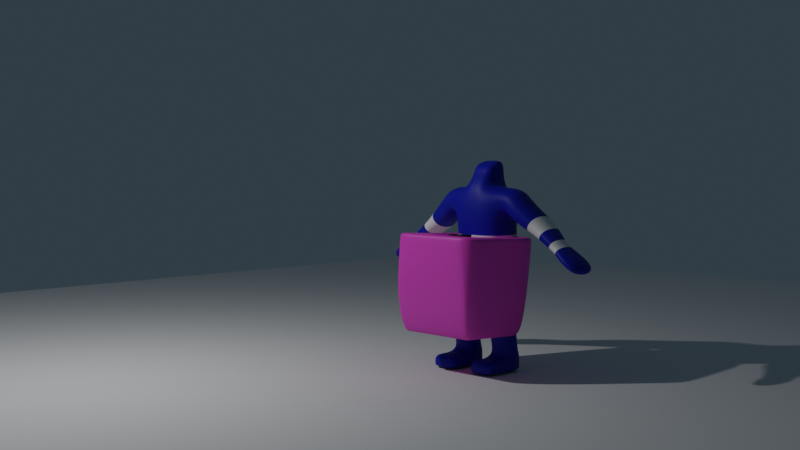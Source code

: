 # Source: 5._tv.blend  (saved by Blender 3.3.6; exported with 4.5.12 LTS)
import bpy
from mathutils import Matrix  # noqa: F401  (used for matrix-valued properties, if any)

bpy.ops.wm.read_factory_settings(use_empty=True)
scene = bpy.context.scene
scene.name = 'Scene'

# ---- collections
col_collection = bpy.data.collections.new('Collection'); scene.collection.children.link(col_collection)
col_tv = bpy.data.collections.new('TV'); scene.collection.children.link(col_tv)

# ---- images (referenced by path relative to the original .blend; pixels are not part of the script)
import os
ASSET_DIR = os.environ.get("B2B_ASSET_DIR", "")  # directory of the original .blend (textures are referenced by path, not embedded)
HERE = os.path.dirname(os.path.abspath(__file__))  # packed textures are extracted next to this script under _unpacked/

def load_image(name, relpath, width, height, colorspace="sRGB"):
    """Load a texture the original file referenced (path relative to the .blend, or extracted next to this script)."""
    p = next((c for c in (os.path.join(HERE, relpath), os.path.join(ASSET_DIR, relpath)) if relpath and os.path.exists(c)), "")
    if p:
        img = bpy.data.images.load(p, check_existing=True)
        img.name = name
    else:  # same state as the original file: an image datablock whose file is absent (Cycles renders it pink)
        img = bpy.data.images.new(name, width, height)
        img.source = "FILE"
        img.filepath = "//" + (relpath or name)
    img.colorspace_settings.name = colorspace
    return img
img_production_id_4990242_mp4 = load_image('production ID_4990242.mp4', '', 1024, 1024, 'sRGB')

# ---- materials (node trees are filled in below, after node groups)
mat_body = bpy.data.materials.new('body')
mat_material = bpy.data.materials.new('Material')
mat_tv = bpy.data.materials.new('tv')
mat_tv.alpha_threshold = 0.0
mat_tv.roughness = 0.5
mat_tv.line_color = (0.0, 0.0, 0.0, 1.0)
mat_screen = bpy.data.materials.new('screen')
mat_dial = bpy.data.materials.new('dial')

# ---- material node trees
mat_body.use_nodes = True; mat_body.node_tree.nodes.clear()
_N = mat_body.node_tree.nodes; _L = mat_body.node_tree.links
n0 = _N.new('ShaderNodeBsdfPrincipled'); n0.name = 'Principled BSDF'; n0.location = (10, 300)
n0.distribution = 'GGX'
n0.subsurface_method = 'RANDOM_WALK_SKIN'
n0.inputs[0].default_value = (0.002415, 0.01006, 0.3296, 1.0)
n0.inputs[3].default_value = 1.45
n0.inputs[13].default_value = 0.2082
n0.inputs[27].default_value = (0.0, 0.0, 0.0, 1.0)
n0.inputs[28].default_value = 1.0
n1 = _N.new('ShaderNodeOutputMaterial'); n1.name = 'Material Output'; n1.location = (300, 300)
_L.new(n0.outputs[0], n1.inputs[0])
n1.is_active_output = True
mat_material.use_nodes = True; mat_material.node_tree.nodes.clear()
_N = mat_material.node_tree.nodes; _L = mat_material.node_tree.links
n0 = _N.new('ShaderNodeBsdfPrincipled'); n0.name = 'Principled BSDF'; n0.location = (10, 300)
n0.distribution = 'GGX'
n0.subsurface_method = 'RANDOM_WALK_SKIN'
n0.inputs[3].default_value = 1.45
n0.inputs[27].default_value = (0.0, 0.0, 0.0, 1.0)
n0.inputs[28].default_value = 1.0
n1 = _N.new('ShaderNodeOutputMaterial'); n1.name = 'Material Output'; n1.location = (300, 300)
_L.new(n0.outputs[0], n1.inputs[0])
n1.is_active_output = True
mat_tv.use_nodes = True; mat_tv.node_tree.nodes.clear()
_N = mat_tv.node_tree.nodes; _L = mat_tv.node_tree.links
n0 = _N.new('ShaderNodeOutputMaterial'); n0.name = 'Material Output'; n0.location = (300, 300)
n1 = _N.new('ShaderNodeBsdfPrincipled'); n1.name = 'Principled BSDF'; n1.location = (10, 300)
n1.distribution = 'GGX'
n1.subsurface_method = 'RANDOM_WALK_SKIN'
n1.inputs[0].default_value = (0.8, 0.05655, 0.5879, 1.0)
n1.inputs[3].default_value = 1.45
n1.inputs[27].default_value = (0.0, 0.0, 0.0, 1.0)
n1.inputs[28].default_value = 1.0
_L.new(n1.outputs[0], n0.inputs[0])
n0.is_active_output = True
mat_screen.use_nodes = True; mat_screen.node_tree.nodes.clear()
_N = mat_screen.node_tree.nodes; _L = mat_screen.node_tree.links
n0 = _N.new('ShaderNodeBsdfPrincipled'); n0.name = 'Principled BSDF'; n0.location = (10, 300)
n0.distribution = 'GGX'
n0.subsurface_method = 'RANDOM_WALK_SKIN'
n0.inputs[3].default_value = 1.45
n0.inputs[27].default_value = (0.0, 0.0, 0.0, 1.0)
n0.inputs[28].default_value = 1.0
n1 = _N.new('ShaderNodeOutputMaterial'); n1.name = 'Material Output'; n1.location = (300, 300)
n2 = _N.new('ShaderNodeTexImage'); n2.name = 'Image Texture'; n2.location = (-426, 263)
n2.image = img_production_id_4990242_mp4
_L.new(n0.outputs[0], n1.inputs[0])
_L.new(n2.outputs[0], n0.inputs[0])
n1.is_active_output = True
mat_dial.use_nodes = True; mat_dial.node_tree.nodes.clear()
_N = mat_dial.node_tree.nodes; _L = mat_dial.node_tree.links
n0 = _N.new('ShaderNodeBsdfPrincipled'); n0.name = 'Principled BSDF'; n0.location = (10, 300)
n0.distribution = 'GGX'
n0.subsurface_method = 'RANDOM_WALK_SKIN'
n0.inputs[0].default_value = (0.009458, 0.001589, 0.02129, 1.0)
n0.inputs[3].default_value = 1.45
n0.inputs[27].default_value = (0.0, 0.0, 0.0, 1.0)
n0.inputs[28].default_value = 1.0
n1 = _N.new('ShaderNodeOutputMaterial'); n1.name = 'Material Output'; n1.location = (300, 300)
_L.new(n0.outputs[0], n1.inputs[0])
n1.is_active_output = True

# ---- world
world_world = bpy.data.worlds.new('World'); scene.world = world_world
world_world.use_nodes = True; world_world.node_tree.nodes.clear()
_N = world_world.node_tree.nodes; _L = world_world.node_tree.links
n0 = _N.new('ShaderNodeOutputWorld'); n0.name = 'World Output'; n0.location = (300, 300)
n1 = _N.new('ShaderNodeBackground'); n1.name = 'Background'; n1.location = (10, 300)
n1.inputs[0].default_value = (0.02711, 0.04034, 0.05087, 1.0)
_L.new(n1.outputs[0], n0.inputs[0])
n0.is_active_output = True
world_world.color = (0.05088, 0.05088, 0.05088)
world_world.use_sun_shadow = False
world_world.sun_shadow_jitter_overblur = 0.0

# ---- cameras
cam_camera = bpy.data.cameras.new('Camera')
cam_camera.clip_end = 100.0
cam_camera.ortho_scale = 7.314

# ---- lights
light_light = bpy.data.lights.new('Light', 'POINT')
light_light.transmission_factor = 0.0
light_light.energy = 1000.0
light_light.shadow_soft_size = 0.1
light_light.shadow_maximum_resolution = 0.006
light_light.use_absolute_resolution = True

# ---- meshes
me_cube_002 = bpy.data.meshes.new('Cube.002')
me_cube_002.from_pydata([(0.2642, -0.4038, -0.2263), (0.2642, -0.1564, 0.1707), (0.2642, 0.3906, -0.2979), (0.2642, 0.2979, 0.2979), (0.0, 0.3906, -0.2979), (0.0, 0.2979, 0.2979), (0.0, -0.4038, -0.2263), (0.0, -0.1564, 0.1707), (0.2642, -0.4859, -0.6902), (0.2642, 0.3906, -0.7588), (0.0, 0.3906, -0.7588), (0.0, -0.4859, -0.6902), (0.2642, -0.4515, -1.257), (0.2642, 0.3614, -1.242), (0.0, 0.3614, -1.242), (0.0, -0.4515, -1.257), (0.1137, -0.2979, -2.124), (0.1137, 0.4224, -2.131), (0.0, 0.4224, -2.131), (0.0, -0.2979, -2.124), (0.6937, -0.3398, -0.2581), (0.6937, 0.3398, -0.2581), (0.5945, -0.3398, -0.802), (0.5945, 0.3398, -0.802), (0.5916, -0.2979, -1.257), (0.5916, 0.3614, -1.242), (0.7301, -0.2979, -1.691), (0.7301, 0.478, -1.706), (1.024, -0.3398, -0.4896), (1.024, 0.3398, -0.4896), (0.8088, -0.3398, -0.9558), (0.8088, 0.3398, -0.9558), (0.694, 0.3398, -0.847), (0.8892, 0.3398, -0.3337), (0.8892, -0.3398, -0.3337), (0.694, -0.3398, -0.847), (2.485, -0.385, -1.721), (2.485, 0.385, -1.721), (2.341, -0.385, -1.922), (2.341, 0.385, -1.922), (0.7549, 0.274, -3.475), (0.2, 0.274, -3.475), (0.2, -0.274, -3.475), (0.7549, -0.274, -3.475), (0.1821, -0.2979, -3.559), (0.1821, 0.2979, -3.559), (0.7729, -0.2979, -3.559), (0.7729, 0.2979, -3.559), (0.1821, -0.2979, -3.832), (0.1821, 0.2979, -3.832), (0.7729, -0.2979, -3.832), (0.7729, 0.2979, -3.832), (0.7729, -0.7853, -3.559), (0.1821, -0.7853, -3.559), (1.935, -0.3325, -1.62), (2.073, -0.3325, -1.425), (2.073, 0.3325, -1.425), (1.935, 0.3325, -1.62), (0.1821, -0.7853, -3.832), (0.7729, -0.7853, -3.832), (0.737, -0.2501, -3.391), (0.737, 0.2501, -3.391), (0.218, -0.2501, -3.391), (0.218, 0.2501, -3.391), (0.1821, -0.5291, -3.559), (0.7729, -0.5291, -3.559), (0.7729, -0.5291, -3.832), (0.1821, -0.5291, -3.832), (0.1821, -0.2979, -3.77), (0.7729, -0.2979, -3.77), (0.1821, 0.2979, -3.77), (0.7729, 0.2979, -3.77), (0.1821, -0.7853, -3.77), (0.7729, -0.7853, -3.77), (0.1821, -0.5291, -3.77), (0.7729, -0.5291, -3.77), (0.2642, 0.2979, 0.0), (0.2642, -0.2006, 0.0), (0.0, -0.2006, 0.0), (0.0, 0.2979, 0.0), (0.0, -0.3508, -1.691), (0.2232, 0.4595, -1.694), (0.0, 0.4595, -1.694), (0.2232, -0.3508, -1.691), (0.5821, 0.4913, -1.514), (0.5821, -0.2979, -1.527), (0.0, 0.4423, -1.452), (0.0, -0.4012, -1.474), (0.2437, 0.4423, -1.452), (0.2437, -0.4012, -1.474), (0.5868, 0.4423, -1.37), (0.5868, -0.2979, -1.392), (1.398, -0.259, -0.8314), (1.558, -0.2388, -0.9794), (1.478, -0.253, -0.9053), (1.558, 0.3991, -0.9794), (1.398, 0.4193, -0.8314), (1.478, 0.4133, -0.9053), (1.355, -0.2388, -1.264), (1.163, -0.259, -1.16), (1.259, -0.253, -1.212), (1.163, 0.4193, -1.16), (1.355, 0.3991, -1.264), (1.259, 0.4133, -1.212), (1.844, -0.2469, -1.246), (1.937, -0.2608, -1.324), (1.89, -0.2462, -1.286), (1.937, 0.2608, -1.324), (1.844, 0.2469, -1.246), (1.89, 0.2462, -1.286), (1.8, -0.2608, -1.517), (1.697, -0.2469, -1.451), (1.75, -0.2462, -1.483), (1.697, 0.2469, -1.451), (1.8, 0.2608, -1.517), (1.75, 0.2462, -1.483), (0.1821, -0.3199, -2.225), (0.7966, -0.3199, -2.165), (0.1821, 0.3795, -2.231), (0.7966, 0.4259, -2.177), (0.1885, -0.398, -2.85), (0.1821, -0.405, -2.616), (0.184, -0.4135, -2.732), (0.1821, 0.2152, -2.615), (0.1885, 0.1806, -2.85), (0.184, 0.1844, -2.732), (0.7778, -0.4077, -2.616), (0.7665, -0.398, -2.85), (0.7724, -0.4142, -2.732), (0.7665, 0.1806, -2.85), (0.7778, 0.2196, -2.616), (0.7725, 0.1857, -2.733)], [], [(79, 5, 3, 76), (76, 3, 1, 77), (0, 6, 11, 8), (77, 1, 7, 78), (3, 5, 7, 1), (10, 9, 13, 14), (4, 2, 9, 10), (83, 16, 26, 85), (82, 81, 17, 18), (13, 9, 23, 25), (8, 11, 15, 12), (18, 17, 16, 19), (8, 12, 24, 22), (83, 80, 19, 16), (34, 35, 30, 28), (23, 22, 24, 25), (84, 85, 26, 27), (88, 13, 25, 90), (0, 8, 22, 20), (116, 118, 123, 121), (2, 0, 20, 21), (9, 2, 21, 23), (114, 107, 56, 57), (32, 33, 29, 31), (35, 32, 31, 30), (33, 34, 28, 29), (21, 20, 34, 33), (110, 114, 57, 54), (31, 29, 96, 101), (55, 54, 38, 36), (30, 31, 101, 99), (28, 30, 99, 92), (29, 28, 92, 96), (37, 36, 38, 39), (56, 55, 36, 37), (57, 56, 37, 39), (54, 57, 39, 38), (40, 43, 46, 47), (127, 120, 62, 60), (119, 117, 126, 130), (129, 127, 60, 61), (65, 64, 53, 52), (43, 42, 44, 46), (42, 41, 45, 44), (41, 40, 47, 45), (48, 49, 51, 50), (68, 70, 49, 48), (70, 71, 51, 49), (71, 69, 50, 51), (73, 72, 58, 59), (98, 102, 113, 111), (102, 95, 108, 113), (93, 98, 111, 104), (107, 105, 55, 56), (75, 65, 52, 73), (74, 67, 58, 72), (67, 66, 59, 58), (118, 119, 130, 123), (117, 116, 121, 126), (124, 129, 61, 63), (63, 61, 40, 41), (48, 50, 66, 67), (68, 48, 67, 74), (69, 46, 65, 75), (46, 44, 64, 65), (50, 69, 75, 66), (44, 68, 74, 64), (64, 74, 72, 53), (66, 75, 73, 59), (52, 53, 72, 73), (47, 46, 69, 71), (45, 47, 71, 70), (44, 45, 70, 68), (0, 77, 78, 6), (2, 76, 77, 0), (4, 79, 76, 2), (17, 81, 84, 27), (90, 91, 85, 84), (89, 87, 80, 83), (86, 88, 81, 82), (89, 83, 85, 91), (12, 89, 91, 24), (14, 13, 88, 86), (12, 15, 87, 89), (25, 24, 91, 90), (81, 88, 90, 84), (93, 95, 97, 94), (94, 97, 96, 92), (99, 101, 103, 100), (100, 103, 102, 98), (98, 93, 94, 100), (100, 94, 92, 99), (95, 102, 103, 97), (97, 103, 101, 96), (105, 110, 54, 55), (105, 107, 109, 106), (106, 109, 108, 104), (111, 113, 115, 112), (112, 115, 114, 110), (110, 105, 106, 112), (112, 106, 104, 111), (107, 114, 115, 109), (109, 115, 113, 108), (95, 93, 104, 108), (22, 23, 32, 35), (23, 21, 33, 32), (20, 22, 35, 34), (27, 26, 117, 119), (17, 27, 119, 118), (16, 17, 118, 116), (26, 16, 116, 117), (121, 123, 125, 122), (122, 125, 124, 120), (127, 129, 131, 128), (128, 131, 130, 126), (120, 127, 128, 122), (122, 128, 126, 121), (129, 124, 125, 131), (131, 125, 123, 130), (120, 124, 63, 62), (62, 63, 41, 42), (60, 62, 42, 43), (61, 60, 43, 40)])
me_cube_002.polygons.foreach_set('use_smooth', [True] * 123)
me_cube_002.polygons.foreach_set('material_index', [0, 0, 0, 0, 0, 0, 0, 0, 0, 0, 0, 0, 0, 0, 0, 0, 0, 1, 0, 0, 0, 0, 0, 0, 0, 0, 0, 0, 0, 0, 0, 0, 0, 0, 0, 0, 0, 0, 0, 0, 0, 0, 0, 0, 0, 0, 0, 0, 0, 0, 0, 0, 0, 0, 0, 0, 0, 0, 0, 0, 0, 0, 0, 0, 0, 0, 0, 0, 0, 0, 0, 0, 0, 0, 0, 0, 0, 1, 1, 1, 1, 1, 1, 1, 1, 1, 1, 1, 1, 1, 1, 1, 1, 1, 0, 1, 1, 1, 1, 1, 1, 1, 1, 0, 0, 0, 0, 0, 0, 0, 0, 1, 1, 1, 1, 1, 1, 1, 1, 0, 0, 0, 0])
_uv = me_cube_002.uv_layers.new(name='UVMap')
_uv.uv.foreach_set('vector', [0.5, 0.375, 0.625, 0.375, 0.625, 0.5, 0.5, 0.5, 0.5, 0.5, 0.625, 0.5, 0.625, 0.6239, 0.5, 0.687, 0.375, 0.75, 0.375, 0.875, 0.375, 0.875, 0.375, 0.75, 0.5, 0.687, 0.625, 0.6239, 0.6467, 0.875, 0.5109, 0.875, 0.625, 0.5, 0.75, 0.5, 0.75, 0.6239, 0.625, 0.6239, 0.375, 0.375, 0.375, 0.5, 0.375, 0.5, 0.375, 0.375, 0.375, 0.375, 0.375, 0.5, 0.375, 0.5, 0.375, 0.375, 0.375, 0.75, 0.375, 0.75, 0.375, 0.75, 0.375, 0.75, 0.375, 0.375, 0.375, 0.5, 0.375, 0.5, 0.375, 0.375, 0.375, 0.5, 0.375, 0.5, 0.375, 0.5, 0.375, 0.5, 0.375, 0.75, 0.375, 0.875, 0.375, 0.875, 0.375, 0.75, 0.25, 0.5, 0.375, 0.5, 0.375, 0.75, 0.25, 0.75, 0.375, 0.75, 0.375, 0.75, 0.375, 0.75, 0.375, 0.75, 0.375, 0.75, 0.375, 0.875, 0.375, 0.875, 0.375, 0.75, 0.375, 0.75, 0.375, 0.75, 0.375, 0.75, 0.375, 0.75, 0.375, 0.5, 0.375, 0.75, 0.375, 0.75, 0.375, 0.5, 0.375, 0.5, 0.375, 0.75, 0.375, 0.75, 0.375, 0.5, 0.375, 0.5, 0.375, 0.5, 0.375, 0.5, 0.375, 0.5, 0.375, 0.75, 0.375, 0.75, 0.375, 0.75, 0.375, 0.75, 0.375, 0.75, 0.375, 0.5, 0.375, 0.5, 0.375, 0.75, 0.375, 0.5, 0.375, 0.75, 0.375, 0.75, 0.375, 0.5, 0.375, 0.5, 0.375, 0.5, 0.375, 0.5, 0.375, 0.5, 0.375, 0.5, 0.375, 0.5, 0.375, 0.5, 0.375, 0.5, 0.375, 0.5, 0.375, 0.5, 0.375, 0.5, 0.375, 0.5, 0.375, 0.75, 0.375, 0.5, 0.375, 0.5, 0.375, 0.75, 0.375, 0.5, 0.375, 0.75, 0.375, 0.75, 0.375, 0.5, 0.375, 0.5, 0.375, 0.75, 0.375, 0.75, 0.375, 0.5, 0.375, 0.75, 0.375, 0.5, 0.375, 0.5, 0.375, 0.75, 0.375, 0.5, 0.375, 0.5, 0.375, 0.5, 0.375, 0.5, 0.375, 0.75, 0.375, 0.75, 0.375, 0.75, 0.375, 0.75, 0.375, 0.75, 0.375, 0.5, 0.375, 0.5, 0.375, 0.75, 0.375, 0.75, 0.375, 0.75, 0.375, 0.75, 0.375, 0.75, 0.375, 0.5, 0.375, 0.75, 0.375, 0.75, 0.375, 0.5, 0.375, 0.5, 0.375, 0.75, 0.375, 0.75, 0.375, 0.5, 0.375, 0.5, 0.375, 0.75, 0.375, 0.75, 0.375, 0.5, 0.375, 0.5, 0.375, 0.5, 0.375, 0.5, 0.375, 0.5, 0.375, 0.75, 0.375, 0.5, 0.375, 0.5, 0.375, 0.75, 0.375, 0.5, 0.375, 0.75, 0.375, 0.75, 0.375, 0.5, 0.375, 0.75, 0.375, 0.75, 0.375, 0.75, 0.375, 0.75, 0.375, 0.5, 0.375, 0.75, 0.375, 0.75, 0.375, 0.5, 0.375, 0.5, 0.375, 0.75, 0.375, 0.75, 0.375, 0.5, 0.375, 0.75, 0.375, 0.75, 0.375, 0.75, 0.375, 0.75, 0.375, 0.75, 0.375, 0.75, 0.375, 0.75, 0.375, 0.75, 0.375, 0.75, 0.375, 0.5, 0.375, 0.5, 0.375, 0.75, 0.375, 0.5, 0.375, 0.5, 0.375, 0.5, 0.375, 0.5, 0.375, 0.75, 0.375, 0.5, 0.375, 0.5, 0.375, 0.75, 0.375, 0.75, 0.375, 0.5, 0.375, 0.5, 0.375, 0.75, 0.375, 0.5, 0.375, 0.5, 0.375, 0.5, 0.375, 0.5, 0.375, 0.5, 0.375, 0.75, 0.375, 0.75, 0.375, 0.5, 0.375, 0.75, 0.375, 0.75, 0.375, 0.75, 0.375, 0.75, 0.375, 0.75, 0.375, 0.5, 0.375, 0.5, 0.375, 0.75, 0.375, 0.5, 0.375, 0.5, 0.375, 0.5, 0.375, 0.5, 0.375, 0.75, 0.375, 0.75, 0.375, 0.75, 0.375, 0.75, 0.375, 0.5, 0.375, 0.75, 0.375, 0.75, 0.375, 0.5, 0.375, 0.75, 0.375, 0.75, 0.375, 0.75, 0.375, 0.75, 0.375, 0.75, 0.375, 0.75, 0.375, 0.75, 0.375, 0.75, 0.375, 0.75, 0.375, 0.75, 0.375, 0.75, 0.375, 0.75, 0.375, 0.5, 0.375, 0.5, 0.375, 0.5, 0.375, 0.5, 0.375, 0.75, 0.375, 0.75, 0.375, 0.75, 0.375, 0.75, 0.375, 0.5, 0.375, 0.5, 0.375, 0.5, 0.375, 0.5, 0.375, 0.5, 0.375, 0.5, 0.375, 0.5, 0.375, 0.5, 0.375, 0.75, 0.375, 0.75, 0.375, 0.75, 0.375, 0.75, 0.375, 0.75, 0.375, 0.75, 0.375, 0.75, 0.375, 0.75, 0.375, 0.75, 0.375, 0.75, 0.375, 0.75, 0.375, 0.75, 0.375, 0.75, 0.375, 0.75, 0.375, 0.75, 0.375, 0.75, 0.375, 0.75, 0.375, 0.75, 0.375, 0.75, 0.375, 0.75, 0.375, 0.75, 0.375, 0.75, 0.375, 0.75, 0.375, 0.75, 0.375, 0.75, 0.375, 0.75, 0.375, 0.75, 0.375, 0.75, 0.375, 0.75, 0.375, 0.75, 0.375, 0.75, 0.375, 0.75, 0.375, 0.75, 0.375, 0.75, 0.375, 0.75, 0.375, 0.75, 0.375, 0.5, 0.375, 0.75, 0.375, 0.75, 0.375, 0.5, 0.375, 0.5, 0.375, 0.5, 0.375, 0.5, 0.375, 0.5, 0.375, 0.75, 0.375, 0.5, 0.375, 0.5, 0.375, 0.75, 0.375, 0.75, 0.5, 0.687, 0.5109, 0.875, 0.375, 0.875, 0.375, 0.5, 0.5, 0.5, 0.5, 0.687, 0.375, 0.75, 0.375, 0.375, 0.5, 0.375, 0.5, 0.5, 0.375, 0.5, 0.375, 0.5, 0.375, 0.5, 0.375, 0.5, 0.375, 0.5, 0.375, 0.5, 0.375, 0.75, 0.375, 0.75, 0.375, 0.5, 0.375, 0.75, 0.375, 0.875, 0.375, 0.875, 0.375, 0.75, 0.375, 0.375, 0.375, 0.5, 0.375, 0.5, 0.375, 0.375, 0.375, 0.75, 0.375, 0.75, 0.375, 0.75, 0.375, 0.75, 0.375, 0.75, 0.375, 0.75, 0.375, 0.75, 0.375, 0.75, 0.375, 0.375, 0.375, 0.5, 0.375, 0.5, 0.375, 0.375, 0.375, 0.75, 0.375, 0.875, 0.375, 0.875, 0.375, 0.75, 0.375, 0.5, 0.375, 0.75, 0.375, 0.75, 0.375, 0.5, 0.375, 0.5, 0.375, 0.5, 0.375, 0.5, 0.375, 0.5, 0.375, 0.75, 0.375, 0.5, 0.375, 0.5011, 0.375, 0.7489, 0.375, 0.7489, 0.375, 0.5011, 0.375, 0.5, 0.375, 0.75, 0.375, 0.75, 0.375, 0.5, 0.375, 0.5011, 0.375, 0.7489, 0.375, 0.7489, 0.375, 0.5011, 0.375, 0.5, 0.375, 0.75, 0.375, 0.75, 0.375, 0.75, 0.375, 0.7489, 0.375, 0.7489, 0.375, 0.7489, 0.375, 0.7489, 0.375, 0.75, 0.375, 0.75, 0.375, 0.5, 0.375, 0.5, 0.375, 0.5011, 0.375, 0.5011, 0.375, 0.5011, 0.375, 0.5011, 0.375, 0.5, 0.375, 0.5, 0.375, 0.75, 0.375, 0.75, 0.375, 0.75, 0.375, 0.75, 0.375, 0.75, 0.375, 0.5, 0.375, 0.5, 0.375, 0.75, 0.375, 0.75, 0.375, 0.5, 0.375, 0.5, 0.375, 0.75, 0.375, 0.75, 0.375, 0.5, 0.375, 0.5, 0.375, 0.75, 0.375, 0.75, 0.375, 0.5, 0.375, 0.5, 0.375, 0.75, 0.375, 0.75, 0.375, 0.75, 0.375, 0.75, 0.375, 0.75, 0.375, 0.75, 0.375, 0.75, 0.375, 0.75, 0.375, 0.75, 0.375, 0.5, 0.375, 0.5, 0.375, 0.5, 0.375, 0.5, 0.375, 0.5, 0.375, 0.5, 0.375, 0.5, 0.375, 0.5, 0.375, 0.5, 0.375, 0.75, 0.375, 0.75, 0.375, 0.5, 0.375, 0.75, 0.375, 0.5, 0.375, 0.5, 0.375, 0.75, 0.375, 0.5, 0.375, 0.5, 0.375, 0.5, 0.375, 0.5, 0.375, 0.75, 0.375, 0.75, 0.375, 0.75, 0.375, 0.75, 0.375, 0.5, 0.375, 0.75, 0.375, 0.75, 0.375, 0.5, 0.375, 0.5, 0.375, 0.5, 0.375, 0.5, 0.375, 0.5, 0.375, 0.75, 0.375, 0.5, 0.375, 0.5, 0.375, 0.75, 0.375, 0.75, 0.375, 0.75, 0.375, 0.75, 0.375, 0.75, 0.375, 0.75, 0.375, 0.5, 0.375, 0.5, 0.375, 0.7465, 0.375, 0.7465, 0.375, 0.5, 0.375, 0.5, 0.375, 0.75, 0.375, 0.75, 0.375, 0.5, 0.375, 0.5, 0.375, 0.7466, 0.375, 0.7466, 0.375, 0.5, 0.375, 0.5, 0.375, 0.75, 0.375, 0.75, 0.375, 0.75, 0.375, 0.7466, 0.375, 0.7465, 0.375, 0.7465, 0.375, 0.7466, 0.375, 0.75, 0.375, 0.75, 0.375, 0.5, 0.375, 0.5, 0.375, 0.5, 0.375, 0.5, 0.375, 0.5, 0.375, 0.5, 0.375, 0.5, 0.375, 0.5, 0.375, 0.75, 0.375, 0.5, 0.375, 0.5, 0.375, 0.75, 0.375, 0.75, 0.375, 0.5, 0.375, 0.5, 0.375, 0.75, 0.375, 0.75, 0.375, 0.75, 0.375, 0.75, 0.375, 0.75, 0.375, 0.5, 0.375, 0.75, 0.375, 0.75, 0.375, 0.5])
me_cube_002.materials.append(mat_body)
me_cube_002.materials.append(mat_material)
me_cube_002.update()
me_plane = bpy.data.meshes.new('Plane')
me_plane.from_pydata([(-1.0, -1.0, 0.0), (1.0, -1.0, 0.0), (-1.0, 1.0, 0.0), (1.0, 1.0, 0.0)], [], [(0, 1, 3, 2)])
_uv = me_plane.uv_layers.new(name='UVMap')
_uv.uv.foreach_set('vector', [0.0, 0.0, 1.0, 0.0, 1.0, 1.0, 0.0, 1.0])
me_plane.update()
me_cube = bpy.data.meshes.new('Cube')
me_cube.from_pydata([(0.8591, 0.9085, 0.746), (0.82, 0.9119, -0.7713), (0.9182, -1.023, 0.9282), (0.8191, -0.9985, -0.9568), (0.0, 0.9096, -0.795), (0.0, -1.0, 1.0), (0.0, -1.0, -1.0), (0.0, 0.9096, 0.8227), (0.8507, 0.9096, 0.5634), (0.9891, -1.0, 0.6635), (0.0, -1.0, 0.6727), (0.0, 0.9096, 0.5634), (0.8604, 0.9105, -0.3343), (0.0, -1.0, -0.4424), (0.9182, -0.883, 0.9282), (0.826, -0.8557, -0.9571), (0.0, -0.86, 1.0), (0.0, -0.86, -1.0), (0.9929, -0.86, 0.6635), (0.9358, 0.2404, -0.929), (0.9049, 0.2301, 0.8355), (0.0, 0.2381, 0.9561), (0.0, 0.2381, -0.9528), (0.9723, 0.2381, 0.638), (0.7002, -1.0, -1.0), (0.6868, 0.9096, 0.8227), (0.7464, 0.9096, -0.795), (0.7002, -1.0, 1.0), (0.7002, -1.0, 0.6635), (0.7464, 0.9096, 0.5634), (0.7464, 0.9096, -0.344), (0.7002, -0.86, 1.0), (0.7002, -0.86, -1.0), (0.857, 0.2381, -0.9528), (0.7282, 0.2381, 0.9561), (0.7002, -0.5732, 0.6727), (0.0, -0.5732, 0.6727), (0.0, -0.5732, -0.4424), (0.8513, 0.9096, 0.429), (1.001, -0.9999, 0.5165), (0.0, 0.9096, 0.4284), (1.001, -0.8599, 0.5165), (0.973, 0.2381, 0.494), (0.7464, 0.9096, 0.4284), (0.7002, -1.0, 0.5159), (0.7002, -0.5732, 0.5159), (1.01, -0.9991, -0.4327), (0.0, 0.9096, -0.344), (1.01, -0.859, -0.4327), (0.982, 0.239, -0.4109), (0.7002, -1.0, -0.4424), (0.7002, -0.5732, -0.4424), (0.4341, 0.9096, -0.795), (0.402, -1.0, 1.0), (0.402, -1.0, 0.6727), (0.402, -1.0, -0.4424), (0.402, -0.86, -1.0), (0.5532, 0.2381, -0.9528), (0.402, -1.0, -1.0), (0.4341, 0.9096, 0.8227), (0.4341, 0.9096, 0.5634), (0.402, -0.86, 1.0), (0.5726, 0.2381, 0.9561), (0.402, -0.5732, 0.6727), (0.402, -0.5732, -0.4424), (0.4341, 0.9096, 0.4284), (0.4341, 0.9096, -0.344), (0.0, -0.8579, 0.6727), (0.7002, -0.8579, 0.6727), (0.7002, -0.8579, -0.4424), (0.0, -0.8579, -0.4424), (0.7002, -0.8579, 0.5159), (0.402, -0.8579, -0.4424), (0.402, -0.8579, 0.6727), (0.8899, 0.9134, -0.6409), (0.9895, -0.9968, -0.8253), (0.0, -1.0, -0.8582), (0.0, 0.9096, -0.6803), (0.9987, -0.8555, -0.823), (1.012, 0.2419, -0.778), (0.7002, -1.0, -0.8582), (0.7464, 0.9096, -0.6803), (0.4341, 0.9096, -0.6803), (0.402, -1.0, -0.8582), (0.8586, 0.9104, -0.1874), (1.008, -0.9992, -0.2501), (0.0, 0.9096, -0.1954), (1.008, -0.8592, -0.2501), (0.9803, 0.2388, -0.2368), (0.7464, 0.9096, -0.1954), (0.7002, -1.0, -0.258), (0.7002, -0.5732, -0.258), (0.4341, 0.9096, -0.1954), (0.7002, -0.8579, -0.258)], [], [(32, 15, 3, 24), (18, 14, 2, 9), (29, 25, 0, 8), (61, 16, 5, 53), (54, 53, 5, 10), (73, 67, 36, 63), (43, 29, 8, 38), (41, 18, 9, 39), (78, 48, 46, 75), (81, 30, 12, 74), (83, 55, 13, 76), (79, 49, 48, 78), (42, 23, 18, 41), (62, 21, 16, 61), (23, 20, 14, 18), (33, 19, 15, 32), (26, 1, 19, 33), (8, 0, 20, 23), (59, 7, 21, 62), (38, 8, 23, 42), (74, 12, 49, 79), (0, 25, 34, 20), (52, 26, 33, 57), (57, 33, 32, 56), (20, 34, 31, 14), (75, 46, 50, 80), (82, 66, 30, 81), (65, 60, 29, 43), (39, 9, 28, 44), (9, 2, 27, 28), (14, 31, 27, 2), (60, 59, 25, 29), (56, 32, 24, 58), (72, 69, 51, 64), (71, 68, 35, 45), (93, 71, 45, 91), (85, 39, 44, 90), (92, 65, 43, 89), (84, 38, 42, 88), (88, 42, 41, 87), (87, 41, 39, 85), (89, 43, 38, 84), (86, 40, 65, 92), (70, 72, 64, 37), (17, 56, 58, 6), (11, 7, 59, 60), (40, 11, 60, 65), (77, 47, 66, 82), (22, 57, 56, 17), (4, 52, 57, 22), (25, 59, 62, 34), (34, 62, 61, 31), (80, 50, 55, 83), (68, 73, 63, 35), (28, 27, 53, 54), (31, 61, 53, 27), (28, 54, 73, 68), (13, 55, 72, 70), (90, 44, 71, 93), (44, 28, 68, 71), (55, 50, 69, 72), (54, 10, 67, 73), (24, 80, 83, 58), (4, 77, 82, 52), (52, 82, 81, 26), (3, 75, 80, 24), (1, 74, 79, 19), (19, 79, 78, 15), (58, 83, 76, 6), (26, 81, 74, 1), (15, 78, 75, 3), (50, 90, 93, 69), (47, 86, 92, 66), (30, 89, 84, 12), (48, 87, 85, 46), (49, 88, 87, 48), (12, 84, 88, 49), (66, 92, 89, 30), (46, 85, 90, 50), (69, 93, 91, 51)])
me_cube.polygons.foreach_set('use_smooth', [True] * 80)
_uv = me_cube.uv_layers.new(name='UVMap')
_uv.uv.foreach_set('vector', [0.3225, 0.7325, 0.3591, 0.7456, 0.3642, 0.7701, 0.3225, 0.75, 0.5745, 0.7337, 0.625, 0.7325, 0.625, 0.75, 0.5745, 0.7519, 0.5745, 0.4475, 0.625, 0.4475, 0.625, 0.5, 0.5745, 0.5, 0.6997, 0.7325, 0.75, 0.7325, 0.75, 0.75, 0.6997, 0.75, 0.5745, 0.8247, 0.625, 0.8247, 0.625, 0.875, 0.5745, 0.875, 0.5745, 0.8247, 0.5745, 0.875, 0.5745, 0.875, 0.5745, 0.8247, 0.5663, 0.4475, 0.5745, 0.4475, 0.5745, 0.5, 0.5663, 0.5, 0.5663, 0.7325, 0.5745, 0.7337, 0.5745, 0.7519, 0.5663, 0.75, 0.3912, 0.7359, 0.4447, 0.7325, 0.4447, 0.75, 0.3904, 0.7552, 0.3927, 0.4475, 0.4447, 0.4475, 0.4447, 0.5, 0.3927, 0.5, 0.3927, 0.8247, 0.4447, 0.8247, 0.4447, 0.875, 0.3927, 0.875, 0.3927, 0.5796, 0.4447, 0.5796, 0.4447, 0.7325, 0.3912, 0.7359, 0.5663, 0.5796, 0.5745, 0.5796, 0.5745, 0.7337, 0.5663, 0.7325, 0.6997, 0.5796, 0.75, 0.5796, 0.75, 0.7325, 0.6997, 0.7325, 0.5745, 0.5796, 0.6158, 0.5783, 0.625, 0.7325, 0.5745, 0.7337, 0.3225, 0.5796, 0.3476, 0.5796, 0.3591, 0.7456, 0.3225, 0.7325, 0.3225, 0.5, 0.3623, 0.4853, 0.3476, 0.5796, 0.3225, 0.5796, 0.5745, 0.5, 0.625, 0.5, 0.6158, 0.5783, 0.5745, 0.5796, 0.6997, 0.5, 0.75, 0.5, 0.75, 0.5796, 0.6997, 0.5796, 0.5663, 0.5, 0.5745, 0.5, 0.5745, 0.5796, 0.5663, 0.5796, 0.3927, 0.5, 0.4447, 0.5, 0.4447, 0.5796, 0.3927, 0.5796, 0.625, 0.5, 0.6775, 0.5, 0.6845, 0.5796, 0.6158, 0.5783, 0.3003, 0.5, 0.3225, 0.5, 0.3225, 0.5796, 0.3003, 0.5796, 0.3003, 0.5796, 0.3225, 0.5796, 0.3225, 0.7325, 0.3003, 0.7325, 0.6158, 0.5783, 0.6845, 0.5796, 0.6775, 0.7325, 0.625, 0.7325, 0.3904, 0.7552, 0.4447, 0.75, 0.4447, 0.8025, 0.3927, 0.8025, 0.3927, 0.4253, 0.4447, 0.4253, 0.4447, 0.4475, 0.3927, 0.4475, 0.5663, 0.4253, 0.5745, 0.4253, 0.5745, 0.4475, 0.5663, 0.4475, 0.5663, 0.75, 0.5745, 0.7519, 0.5745, 0.8025, 0.5664, 0.8024, 0.5745, 0.7519, 0.625, 0.75, 0.625, 0.8025, 0.5745, 0.8025, 0.625, 0.7325, 0.6775, 0.7325, 0.6775, 0.75, 0.625, 0.75, 0.5745, 0.4253, 0.625, 0.4253, 0.625, 0.4475, 0.5745, 0.4475, 0.3003, 0.7325, 0.3225, 0.7325, 0.3225, 0.75, 0.3003, 0.75, 0.4447, 0.8247, 0.4447, 0.8025, 0.4447, 0.8025, 0.4447, 0.8247, 0.5664, 0.8024, 0.5745, 0.8025, 0.5745, 0.8025, 0.5663, 0.8025, 0.468, 0.8026, 0.5664, 0.8024, 0.5663, 0.8025, 0.4681, 0.8025, 0.4682, 0.7499, 0.5663, 0.75, 0.5664, 0.8024, 0.468, 0.8026, 0.4681, 0.4253, 0.5663, 0.4253, 0.5663, 0.4475, 0.4681, 0.4475, 0.4681, 0.5, 0.5663, 0.5, 0.5663, 0.5796, 0.4681, 0.5796, 0.4681, 0.5796, 0.5663, 0.5796, 0.5663, 0.7325, 0.468, 0.7324, 0.468, 0.7324, 0.5663, 0.7325, 0.5663, 0.75, 0.4682, 0.7499, 0.4681, 0.4475, 0.5663, 0.4475, 0.5663, 0.5, 0.4681, 0.5, 0.4681, 0.375, 0.5663, 0.375, 0.5663, 0.4253, 0.4681, 0.4253, 0.4447, 0.875, 0.4447, 0.8247, 0.4447, 0.8247, 0.4447, 0.875, 0.25, 0.7325, 0.3003, 0.7325, 0.3003, 0.75, 0.25, 0.75, 0.5745, 0.375, 0.625, 0.375, 0.625, 0.4253, 0.5745, 0.4253, 0.5663, 0.375, 0.5745, 0.375, 0.5745, 0.4253, 0.5663, 0.4253, 0.3927, 0.375, 0.4447, 0.375, 0.4447, 0.4253, 0.3927, 0.4253, 0.25, 0.5796, 0.3003, 0.5796, 0.3003, 0.7325, 0.25, 0.7325, 0.25, 0.5, 0.3003, 0.5, 0.3003, 0.5796, 0.25, 0.5796, 0.6775, 0.5, 0.6997, 0.5, 0.6997, 0.5796, 0.6845, 0.5796, 0.6845, 0.5796, 0.6997, 0.5796, 0.6997, 0.7325, 0.6775, 0.7325, 0.3927, 0.8025, 0.4447, 0.8025, 0.4447, 0.8247, 0.3927, 0.8247, 0.5745, 0.8025, 0.5745, 0.8247, 0.5745, 0.8247, 0.5745, 0.8025, 0.5745, 0.8025, 0.625, 0.8025, 0.625, 0.8247, 0.5745, 0.8247, 0.6775, 0.7325, 0.6997, 0.7325, 0.6997, 0.75, 0.6775, 0.75, 0.5745, 0.8025, 0.5745, 0.8247, 0.5745, 0.8247, 0.5745, 0.8025, 0.4447, 0.875, 0.4447, 0.8247, 0.4447, 0.8247, 0.4447, 0.875, 0.468, 0.8026, 0.5664, 0.8024, 0.5664, 0.8024, 0.468, 0.8026, 0.5664, 0.8024, 0.5746, 0.8024, 0.5746, 0.8024, 0.5664, 0.8024, 0.4447, 0.8247, 0.4447, 0.8025, 0.4447, 0.8025, 0.4447, 0.8247, 0.5745, 0.8247, 0.5745, 0.875, 0.5745, 0.875, 0.5745, 0.8247, 0.375, 0.8025, 0.3927, 0.8025, 0.3927, 0.8247, 0.375, 0.8247, 0.375, 0.375, 0.3927, 0.375, 0.3927, 0.4253, 0.375, 0.4253, 0.375, 0.4253, 0.3927, 0.4253, 0.3927, 0.4475, 0.375, 0.4475, 0.3642, 0.7701, 0.3904, 0.7552, 0.3927, 0.8025, 0.375, 0.8025, 0.3623, 0.4853, 0.3927, 0.5, 0.3927, 0.5796, 0.3476, 0.5796, 0.3476, 0.5796, 0.3927, 0.5796, 0.3912, 0.7359, 0.3591, 0.7456, 0.375, 0.8247, 0.3927, 0.8247, 0.3927, 0.875, 0.375, 0.875, 0.375, 0.4475, 0.3927, 0.4475, 0.3927, 0.5, 0.3623, 0.4853, 0.3591, 0.7456, 0.3912, 0.7359, 0.3904, 0.7552, 0.3642, 0.7701, 0.4446, 0.8026, 0.468, 0.8026, 0.468, 0.8026, 0.4446, 0.8026, 0.4447, 0.375, 0.4681, 0.375, 0.4681, 0.4253, 0.4447, 0.4253, 0.4447, 0.4475, 0.4681, 0.4475, 0.4681, 0.5, 0.4447, 0.5, 0.4447, 0.7325, 0.468, 0.7324, 0.4682, 0.7499, 0.4448, 0.7499, 0.4447, 0.5796, 0.4681, 0.5796, 0.468, 0.7324, 0.4447, 0.7325, 0.4447, 0.5, 0.4681, 0.5, 0.4681, 0.5796, 0.4447, 0.5796, 0.4447, 0.4253, 0.4681, 0.4253, 0.4681, 0.4475, 0.4447, 0.4475, 0.4448, 0.7499, 0.4682, 0.7499, 0.468, 0.8026, 0.4446, 0.8026, 0.4446, 0.8026, 0.468, 0.8026, 0.4681, 0.8025, 0.4447, 0.8025])
me_cube.materials.append(mat_tv)
me_cube.use_mirror_vertex_groups = False
me_cube.update()
me_cube_001 = bpy.data.meshes.new('Cube.001')
me_cube_001.from_pydata([(0.7002, -0.5732, 0.6727), (0.0, -0.5732, 0.6727), (0.0, -0.5732, -0.4424), (0.0, -0.6081, 0.5159), (0.7002, -0.5732, 0.5159), (0.7002, -0.5732, -0.4424), (0.402, -0.5732, 0.6727), (0.402, -0.5732, -0.4424), (0.402, -0.6081, 0.5159), (0.0, -0.6081, -0.258), (0.7002, -0.5732, -0.258), (0.402, -0.6081, -0.258), (-0.7002, -0.5732, 0.6727), (-0.7002, -0.5732, 0.5159), (-0.7002, -0.5732, -0.4424), (-0.402, -0.5732, 0.6727), (-0.402, -0.5732, -0.4424), (-0.402, -0.6081, 0.5159), (-0.7002, -0.5732, -0.258), (-0.402, -0.6081, -0.258)], [], [(8, 6, 1, 3), (11, 8, 3, 9), (10, 4, 8, 11), (4, 0, 6, 8), (5, 10, 11, 7), (7, 11, 9, 2), (17, 3, 1, 15), (19, 9, 3, 17), (18, 19, 17, 13), (13, 17, 15, 12), (14, 16, 19, 18), (16, 2, 9, 19)])
me_cube_001.polygons.foreach_set('use_smooth', [True] * 12)
_uv = me_cube_001.uv_layers.new(name='UVMap')
_uv.uv.foreach_set('vector', [0.774, 0.8553, 0.7749, 0.9985, 0.5731, 0.9999, 0.5731, 0.8569, 0.7743, 0.1687, 0.774, 0.8553, 0.5731, 0.8569, 0.5729, 0.1681, 0.9245, 0.167, 0.9245, 0.8573, 0.774, 0.8553, 0.7743, 0.1687, 0.9245, 0.8573, 0.9249, 0.9975, 0.7749, 0.9985, 0.774, 0.8553, 0.9249, 0.002523, 0.9245, 0.167, 0.7743, 0.1687, 0.7752, 0.001561, 0.7752, 0.001561, 0.7743, 0.1687, 0.5729, 0.1681, 0.5729, 8.389e-05, 0.3722, 0.8557, 0.5731, 0.8569, 0.5731, 0.9999, 0.3714, 0.9988, 0.3715, 0.169, 0.5729, 0.1681, 0.5731, 0.8569, 0.3722, 0.8557, 0.2213, 0.1675, 0.3715, 0.169, 0.3722, 0.8557, 0.2216, 0.8578, 0.2216, 0.8578, 0.3722, 0.8557, 0.3714, 0.9988, 0.2214, 0.998, 0.2209, 0.003062, 0.3705, 0.001871, 0.3715, 0.169, 0.2213, 0.1675, 0.3705, 0.001871, 0.5729, 8.389e-05, 0.5729, 0.1681, 0.3715, 0.169])
me_cube_001.materials.append(mat_screen)
me_cube_001.use_mirror_vertex_groups = False
me_cube_001.update()
me_cylinder = bpy.data.meshes.new('Cylinder')
me_cylinder.from_pydata([(1.009e-25, 0.8125, -1.0), (2.003e-08, 0.7804, 1.0), (0.1585, 0.7969, -1.0), (0.1522, 0.7654, 1.0), (0.3109, 0.7506, -1.0), (0.2986, 0.721, 1.0), (0.4514, 0.6756, -1.0), (0.4336, 0.6489, 1.0), (0.5745, 0.5745, -1.0), (0.5518, 0.5518, 1.0), (0.6756, 0.4514, -1.0), (0.6489, 0.4336, 1.0), (0.7506, 0.3109, -1.0), (0.721, 0.2986, 1.0), (0.7969, 0.1585, -1.0), (0.7654, 0.1522, 1.0), (0.8125, -4.441e-16, -1.0), (0.7804, -2.003e-08, 1.0), (0.7969, -0.1585, -1.0), (0.7654, -0.1522, 1.0), (0.7506, -0.3109, -1.0), (0.721, -0.2986, 1.0), (0.6756, -0.4514, -1.0), (0.6489, -0.4336, 1.0), (0.5745, -0.5745, -1.0), (0.5518, -0.5518, 1.0), (0.4514, -0.6756, -1.0), (0.4336, -0.6489, 1.0), (0.3109, -0.7506, -1.0), (0.2986, -0.721, 1.0), (0.1585, -0.7969, -1.0), (0.1522, -0.7654, 1.0), (-1.009e-25, -0.8125, -1.0), (2.003e-08, -0.7804, 1.0), (-0.1585, -0.7969, -1.0), (-0.1522, -0.7654, 1.0), (-0.3109, -0.7506, -1.0), (-0.2986, -0.721, 1.0), (-0.4514, -0.6756, -1.0), (-0.4336, -0.6489, 1.0), (-0.5745, -0.5745, -1.0), (-0.5518, -0.5518, 1.0), (-0.6756, -0.4514, -1.0), (-0.6489, -0.4336, 1.0), (-0.7506, -0.3109, -1.0), (-0.721, -0.2986, 1.0), (-0.7969, -0.1585, -1.0), (-0.7654, -0.1522, 1.0), (-0.8125, -4.441e-16, -1.0), (-0.7804, -2.003e-08, 1.0), (-0.7969, 0.1585, -1.0), (-0.7654, 0.1522, 1.0), (-0.7506, 0.3109, -1.0), (-0.721, 0.2986, 1.0), (-0.6756, 0.4514, -1.0), (-0.6489, 0.4336, 1.0), (-0.5745, 0.5745, -1.0), (-0.5518, 0.5518, 1.0), (-0.4514, 0.6756, -1.0), (-0.4336, 0.6489, 1.0), (-0.3109, 0.7506, -1.0), (-0.2986, 0.721, 1.0), (-0.1585, 0.7969, -1.0), (-0.1522, 0.7654, 1.0), (0.1951, 0.9808, 1.0), (0.0, 1.0, 1.0), (0.3827, 0.9239, 1.0), (0.5556, 0.8315, 1.0), (0.7071, 0.7071, 1.0), (0.8315, 0.5556, 1.0), (0.9239, 0.3827, 1.0), (0.9808, 0.1951, 1.0), (1.0, 0.0, 1.0), (0.9808, -0.1951, 1.0), (0.9239, -0.3827, 1.0), (0.8315, -0.5556, 1.0), (0.7071, -0.7071, 1.0), (0.5556, -0.8315, 1.0), (0.3827, -0.9239, 1.0), (0.1951, -0.9808, 1.0), (0.0, -1.0, 1.0), (-0.1951, -0.9808, 1.0), (-0.3827, -0.9239, 1.0), (-0.5556, -0.8315, 1.0), (-0.7071, -0.7071, 1.0), (-0.8315, -0.5556, 1.0), (-0.9239, -0.3827, 1.0), (-0.9808, -0.1951, 1.0), (-1.0, 0.0, 1.0), (-0.9808, 0.1951, 1.0), (-0.9239, 0.3827, 1.0), (-0.8315, 0.5556, 1.0), (-0.7071, 0.7071, 1.0), (-0.5556, 0.8315, 1.0), (-0.3827, 0.9239, 1.0), (-0.1951, 0.9808, 1.0), (0.0, 1.0, -1.0), (0.1951, 0.9808, -1.0), (0.3827, 0.9239, -1.0), (0.5556, 0.8315, -1.0), (0.7071, 0.7071, -1.0), (0.8315, 0.5556, -1.0), (0.9239, 0.3827, -1.0), (0.9808, 0.1951, -1.0), (1.0, 0.0, -1.0), (0.9808, -0.1951, -1.0), (0.9239, -0.3827, -1.0), (0.8315, -0.5556, -1.0), (0.7071, -0.7071, -1.0), (0.5556, -0.8315, -1.0), (0.3827, -0.9239, -1.0), (0.1951, -0.9808, -1.0), (0.0, -1.0, -1.0), (-0.1951, -0.9808, -1.0), (-0.3827, -0.9239, -1.0), (-0.5556, -0.8315, -1.0), (-0.7071, -0.7071, -1.0), (-0.8315, -0.5556, -1.0), (-0.9239, -0.3827, -1.0), (-0.9808, -0.1951, -1.0), (-1.0, 0.0, -1.0), (-0.9808, 0.1951, -1.0), (-0.9239, 0.3827, -1.0), (-0.8315, 0.5556, -1.0), (-0.7071, 0.7071, -1.0), (-0.5556, 0.8315, -1.0), (-0.3827, 0.9239, -1.0), (-0.1951, 0.9808, -1.0), (0.1779, 0.8946, 1.0), (0.0, 0.9121, 1.0), (0.349, 0.8427, 1.0), (0.5067, 0.7584, 1.0), (0.6449, 0.6449, 1.0), (0.7584, 0.5067, 1.0), (0.8427, 0.349, 1.0), (0.8946, 0.1779, 1.0), (0.9121, 0.0, 1.0), (0.8946, -0.1779, 1.0), (0.8427, -0.349, 1.0), (0.7584, -0.5067, 1.0), (0.6449, -0.6449, 1.0), (0.5067, -0.7584, 1.0), (0.349, -0.8427, 1.0), (0.1779, -0.8946, 1.0), (0.0, -0.9121, 1.0), (-0.1779, -0.8946, 1.0), (-0.349, -0.8427, 1.0), (-0.5067, -0.7584, 1.0), (-0.6449, -0.6449, 1.0), (-0.7584, -0.5067, 1.0), (-0.8427, -0.349, 1.0), (-0.8946, -0.1779, 1.0), (-0.9121, 0.0, 1.0), (-0.8946, 0.1779, 1.0), (-0.8427, 0.349, 1.0), (-0.7584, 0.5067, 1.0), (-0.6449, 0.6449, 1.0), (-0.5067, 0.7584, 1.0), (-0.349, 0.8427, 1.0), (-0.1779, 0.8946, 1.0), (1.009e-25, 0.9161, -1.0), (0.1787, 0.8985, -1.0), (0.3506, 0.8463, -1.0), (0.5089, 0.7617, -1.0), (0.6478, 0.6478, -1.0), (0.7617, 0.5089, -1.0), (0.8463, 0.3506, -1.0), (0.8985, 0.1787, -1.0), (0.9161, -4.441e-16, -1.0), (0.8985, -0.1787, -1.0), (0.8463, -0.3506, -1.0), (0.7617, -0.5089, -1.0), (0.6478, -0.6478, -1.0), (0.5089, -0.7617, -1.0), (0.3506, -0.8463, -1.0), (0.1787, -0.8985, -1.0), (-1.009e-25, -0.9161, -1.0), (-0.1787, -0.8985, -1.0), (-0.3506, -0.8463, -1.0), (-0.5089, -0.7617, -1.0), (-0.6478, -0.6478, -1.0), (-0.7617, -0.5089, -1.0), (-0.8463, -0.3506, -1.0), (-0.8985, -0.1787, -1.0), (-0.9161, -4.441e-16, -1.0), (-0.8985, 0.1787, -1.0), (-0.8463, 0.3506, -1.0), (-0.7617, 0.5089, -1.0), (-0.6478, 0.6478, -1.0), (-0.5089, 0.7617, -1.0), (-0.3506, 0.8463, -1.0), (-0.1787, 0.8985, -1.0), (0.0, 1.0, 0.5217), (0.1951, 0.9808, 0.5217), (0.3827, 0.9239, 0.5217), (0.5556, 0.8315, 0.5217), (0.7071, 0.7071, 0.5217), (0.8315, 0.5556, 0.5217), (0.9239, 0.3827, 0.5217), (0.9808, 0.1951, 0.5217), (1.0, 0.0, 0.5217), (0.9808, -0.1951, 0.5217), (0.9239, -0.3827, 0.5217), (0.8315, -0.5556, 0.5217), (0.7071, -0.7071, 0.5217), (0.5556, -0.8315, 0.5217), (0.3827, -0.9239, 0.5217), (0.1951, -0.9808, 0.5217), (0.0, -1.0, 0.5217), (-0.1951, -0.9808, 0.5217), (-0.3827, -0.9239, 0.5217), (-0.5556, -0.8315, 0.5217), (-0.7071, -0.7071, 0.5217), (-0.8315, -0.5556, 0.5217), (-0.9239, -0.3827, 0.5217), (-0.9808, -0.1951, 0.5217), (-1.0, 0.0, 0.5217), (-0.9808, 0.1951, 0.5217), (-0.9239, 0.3827, 0.5217), (-0.8315, 0.5556, 0.5217), (-0.7071, 0.7071, 0.5217), (-0.5556, 0.8315, 0.5217), (-0.3827, 0.9239, 0.5217), (-0.1951, 0.9808, 0.5217), (0.1951, 0.9808, -0.5823), (0.3827, 0.9239, -0.5823), (0.5556, 0.8315, -0.5823), (0.7071, 0.7071, -0.5823), (0.8315, 0.5556, -0.5823), (0.9239, 0.3827, -0.5823), (0.9808, 0.1951, -0.5823), (1.0, 0.0, -0.5823), (0.9808, -0.1951, -0.5823), (0.9239, -0.3827, -0.5823), (0.8315, -0.5556, -0.5823), (0.7071, -0.7071, -0.5823), (0.5556, -0.8315, -0.5823), (0.3827, -0.9239, -0.5823), (0.1951, -0.9808, -0.5823), (0.0, -1.0, -0.5823), (-0.1951, -0.9808, -0.5823), (-0.3827, -0.9239, -0.5823), (-0.5556, -0.8315, -0.5823), (-0.7071, -0.7071, -0.5823), (-0.8315, -0.5556, -0.5823), (-0.9239, -0.3827, -0.5823), (-0.9808, -0.1951, -0.5823), (-1.0, 0.0, -0.5823), (-0.9808, 0.1951, -0.5823), (-0.9239, 0.3827, -0.5823), (-0.8315, 0.5556, -0.5823), (-0.7071, 0.7071, -0.5823), (-0.5556, 0.8315, -0.5823), (-0.3827, 0.9239, -0.5823), (-0.1951, 0.9808, -0.5823), (0.0, 1.0, -0.5823)], [], [(192, 65, 64, 193), (193, 64, 66, 194), (194, 66, 67, 195), (195, 67, 68, 196), (196, 68, 69, 197), (197, 69, 70, 198), (198, 70, 71, 199), (199, 71, 72, 200), (200, 72, 73, 201), (201, 73, 74, 202), (202, 74, 75, 203), (203, 75, 76, 204), (204, 76, 77, 205), (205, 77, 78, 206), (206, 78, 79, 207), (207, 79, 80, 208), (208, 80, 81, 209), (209, 81, 82, 210), (210, 82, 83, 211), (211, 83, 84, 212), (212, 84, 85, 213), (213, 85, 86, 214), (214, 86, 87, 215), (215, 87, 88, 216), (216, 88, 89, 217), (217, 89, 90, 218), (218, 90, 91, 219), (219, 91, 92, 220), (220, 92, 93, 221), (221, 93, 94, 222), (3, 1, 63, 61, 59, 57, 55, 53, 51, 49, 47, 45, 43, 41, 39, 37, 35, 33, 31, 29, 27, 25, 23, 21, 19, 17, 15, 13, 11, 9, 7, 5), (222, 94, 95, 223), (223, 95, 65, 192), (0, 2, 4, 6, 8, 10, 12, 14, 16, 18, 20, 22, 24, 26, 28, 30, 32, 34, 36, 38, 40, 42, 44, 46, 48, 50, 52, 54, 56, 58, 60, 62), (129, 128, 64, 65), (128, 130, 66, 64), (130, 131, 67, 66), (131, 132, 68, 67), (132, 133, 69, 68), (133, 134, 70, 69), (134, 135, 71, 70), (135, 136, 72, 71), (136, 137, 73, 72), (137, 138, 74, 73), (138, 139, 75, 74), (139, 140, 76, 75), (140, 141, 77, 76), (141, 142, 78, 77), (142, 143, 79, 78), (143, 144, 80, 79), (144, 145, 81, 80), (145, 146, 82, 81), (146, 147, 83, 82), (147, 148, 84, 83), (148, 149, 85, 84), (149, 150, 86, 85), (150, 151, 87, 86), (151, 152, 88, 87), (152, 153, 89, 88), (153, 154, 90, 89), (154, 155, 91, 90), (155, 156, 92, 91), (156, 157, 93, 92), (157, 158, 94, 93), (158, 159, 95, 94), (159, 129, 65, 95), (161, 160, 96, 97), (162, 161, 97, 98), (163, 162, 98, 99), (164, 163, 99, 100), (165, 164, 100, 101), (166, 165, 101, 102), (167, 166, 102, 103), (168, 167, 103, 104), (169, 168, 104, 105), (170, 169, 105, 106), (171, 170, 106, 107), (172, 171, 107, 108), (173, 172, 108, 109), (174, 173, 109, 110), (175, 174, 110, 111), (176, 175, 111, 112), (177, 176, 112, 113), (178, 177, 113, 114), (179, 178, 114, 115), (180, 179, 115, 116), (181, 180, 116, 117), (182, 181, 117, 118), (183, 182, 118, 119), (184, 183, 119, 120), (185, 184, 120, 121), (186, 185, 121, 122), (187, 186, 122, 123), (188, 187, 123, 124), (189, 188, 124, 125), (190, 189, 125, 126), (191, 190, 126, 127), (160, 191, 127, 96), (1, 3, 128, 129), (3, 5, 130, 128), (5, 7, 131, 130), (7, 9, 132, 131), (9, 11, 133, 132), (11, 13, 134, 133), (13, 15, 135, 134), (15, 17, 136, 135), (17, 19, 137, 136), (19, 21, 138, 137), (21, 23, 139, 138), (23, 25, 140, 139), (25, 27, 141, 140), (27, 29, 142, 141), (29, 31, 143, 142), (31, 33, 144, 143), (33, 35, 145, 144), (35, 37, 146, 145), (37, 39, 147, 146), (39, 41, 148, 147), (41, 43, 149, 148), (43, 45, 150, 149), (45, 47, 151, 150), (47, 49, 152, 151), (49, 51, 153, 152), (51, 53, 154, 153), (53, 55, 155, 154), (55, 57, 156, 155), (57, 59, 157, 156), (59, 61, 158, 157), (61, 63, 159, 158), (63, 1, 129, 159), (2, 0, 160, 161), (4, 2, 161, 162), (6, 4, 162, 163), (8, 6, 163, 164), (10, 8, 164, 165), (12, 10, 165, 166), (14, 12, 166, 167), (16, 14, 167, 168), (18, 16, 168, 169), (20, 18, 169, 170), (22, 20, 170, 171), (24, 22, 171, 172), (26, 24, 172, 173), (28, 26, 173, 174), (30, 28, 174, 175), (32, 30, 175, 176), (34, 32, 176, 177), (36, 34, 177, 178), (38, 36, 178, 179), (40, 38, 179, 180), (42, 40, 180, 181), (44, 42, 181, 182), (46, 44, 182, 183), (48, 46, 183, 184), (50, 48, 184, 185), (52, 50, 185, 186), (54, 52, 186, 187), (56, 54, 187, 188), (58, 56, 188, 189), (60, 58, 189, 190), (62, 60, 190, 191), (0, 62, 191, 160), (254, 223, 192, 255), (253, 222, 223, 254), (252, 221, 222, 253), (251, 220, 221, 252), (250, 219, 220, 251), (249, 218, 219, 250), (248, 217, 218, 249), (247, 216, 217, 248), (246, 215, 216, 247), (245, 214, 215, 246), (244, 213, 214, 245), (243, 212, 213, 244), (242, 211, 212, 243), (241, 210, 211, 242), (240, 209, 210, 241), (239, 208, 209, 240), (238, 207, 208, 239), (237, 206, 207, 238), (236, 205, 206, 237), (235, 204, 205, 236), (234, 203, 204, 235), (233, 202, 203, 234), (232, 201, 202, 233), (231, 200, 201, 232), (230, 199, 200, 231), (229, 198, 199, 230), (228, 197, 198, 229), (227, 196, 197, 228), (226, 195, 196, 227), (225, 194, 195, 226), (224, 193, 194, 225), (255, 192, 193, 224), (96, 255, 224, 97), (97, 224, 225, 98), (98, 225, 226, 99), (99, 226, 227, 100), (100, 227, 228, 101), (101, 228, 229, 102), (102, 229, 230, 103), (103, 230, 231, 104), (104, 231, 232, 105), (105, 232, 233, 106), (106, 233, 234, 107), (107, 234, 235, 108), (108, 235, 236, 109), (109, 236, 237, 110), (110, 237, 238, 111), (111, 238, 239, 112), (112, 239, 240, 113), (113, 240, 241, 114), (114, 241, 242, 115), (115, 242, 243, 116), (116, 243, 244, 117), (117, 244, 245, 118), (118, 245, 246, 119), (119, 246, 247, 120), (120, 247, 248, 121), (121, 248, 249, 122), (122, 249, 250, 123), (123, 250, 251, 124), (124, 251, 252, 125), (125, 252, 253, 126), (126, 253, 254, 127), (127, 254, 255, 96)])
me_cylinder.polygons.foreach_set('use_smooth', [True] * 226)
_uv = me_cylinder.uv_layers.new(name='UVMap')
_uv.uv.foreach_set('vector', [1.0, 0.8804, 1.0, 1.0, 0.9688, 1.0, 0.9688, 0.8804, 0.9688, 0.8804, 0.9688, 1.0, 0.9375, 1.0, 0.9375, 0.8804, 0.9375, 0.8804, 0.9375, 1.0, 0.9062, 1.0, 0.9062, 0.8804, 0.9062, 0.8804, 0.9062, 1.0, 0.875, 1.0, 0.875, 0.8804, 0.875, 0.8804, 0.875, 1.0, 0.8438, 1.0, 0.8438, 0.8804, 0.8438, 0.8804, 0.8438, 1.0, 0.8125, 1.0, 0.8125, 0.8804, 0.8125, 0.8804, 0.8125, 1.0, 0.7812, 1.0, 0.7812, 0.8804, 0.7812, 0.8804, 0.7812, 1.0, 0.75, 1.0, 0.75, 0.8804, 0.75, 0.8804, 0.75, 1.0, 0.7188, 1.0, 0.7188, 0.8804, 0.7188, 0.8804, 0.7188, 1.0, 0.6875, 1.0, 0.6875, 0.8804, 0.6875, 0.8804, 0.6875, 1.0, 0.6562, 1.0, 0.6562, 0.8804, 0.6562, 0.8804, 0.6562, 1.0, 0.625, 1.0, 0.625, 0.8804, 0.625, 0.8804, 0.625, 1.0, 0.5938, 1.0, 0.5938, 0.8804, 0.5938, 0.8804, 0.5938, 1.0, 0.5625, 1.0, 0.5625, 0.8804, 0.5625, 0.8804, 0.5625, 1.0, 0.5312, 1.0, 0.5312, 0.8804, 0.5312, 0.8804, 0.5312, 1.0, 0.5, 1.0, 0.5, 0.8804, 0.5, 0.8804, 0.5, 1.0, 0.4688, 1.0, 0.4688, 0.8804, 0.4688, 0.8804, 0.4688, 1.0, 0.4375, 1.0, 0.4375, 0.8804, 0.4375, 0.8804, 0.4375, 1.0, 0.4062, 1.0, 0.4062, 0.8804, 0.4062, 0.8804, 0.4062, 1.0, 0.375, 1.0, 0.375, 0.8804, 0.375, 0.8804, 0.375, 1.0, 0.3438, 1.0, 0.3438, 0.8804, 0.3438, 0.8804, 0.3438, 1.0, 0.3125, 1.0, 0.3125, 0.8804, 0.3125, 0.8804, 0.3125, 1.0, 0.2812, 1.0, 0.2812, 0.8804, 0.2812, 0.8804, 0.2812, 1.0, 0.25, 1.0, 0.25, 0.8804, 0.25, 0.8804, 0.25, 1.0, 0.2188, 1.0, 0.2188, 0.8804, 0.2188, 0.8804, 0.2188, 1.0, 0.1875, 1.0, 0.1875, 0.8804, 0.1875, 0.8804, 0.1875, 1.0, 0.1562, 1.0, 0.1562, 0.8804, 0.1562, 0.8804, 0.1562, 1.0, 0.125, 1.0, 0.125, 0.8804, 0.125, 0.8804, 0.125, 1.0, 0.09375, 1.0, 0.09375, 0.8804, 0.09375, 0.8804, 0.09375, 1.0, 0.0625, 1.0, 0.0625, 0.8804, 0.2881, 0.4417, 0.25, 0.4455, 0.2119, 0.4417, 0.1752, 0.4306, 0.1414, 0.4126, 0.1118, 0.3882, 0.08744, 0.3586, 0.06938, 0.3248, 0.05825, 0.2881, 0.05449, 0.25, 0.05825, 0.2119, 0.06938, 0.1752, 0.08744, 0.1414, 0.1118, 0.1118, 0.1414, 0.08744, 0.1752, 0.06938, 0.2119, 0.05825, 0.25, 0.05449, 0.2881, 0.05825, 0.3248, 0.06938, 0.3586, 0.08744, 0.3882, 0.1118, 0.4126, 0.1414, 0.4306, 0.1752, 0.4417, 0.2119, 0.4455, 0.25, 0.4417, 0.2881, 0.4306, 0.3248, 0.4126, 0.3586, 0.3882, 0.3882, 0.3586, 0.4126, 0.3248, 0.4306, 0.0625, 0.8804, 0.0625, 1.0, 0.03125, 1.0, 0.03125, 0.8804, 0.03125, 0.8804, 0.03125, 1.0, 0.0, 1.0, 0.0, 0.8804, 0.75, 0.4577, 0.7905, 0.4537, 0.8295, 0.4419, 0.8654, 0.4227, 0.8969, 0.3969, 0.9227, 0.3654, 0.9419, 0.3295, 0.9537, 0.2905, 0.9577, 0.25, 0.9537, 0.2095, 0.9419, 0.1705, 0.9227, 0.1346, 0.8969, 0.1031, 0.8654, 0.0773, 0.8295, 0.05811, 0.7905, 0.04629, 0.75, 0.0423, 0.7095, 0.04629, 0.6705, 0.05811, 0.6346, 0.0773, 0.6031, 0.1031, 0.5773, 0.1346, 0.5581, 0.1705, 0.5463, 0.2095, 0.5423, 0.25, 0.5463, 0.2905, 0.5581, 0.3295, 0.5773, 0.3654, 0.6031, 0.3969, 0.6346, 0.4227, 0.6705, 0.4419, 0.7095, 0.4537, 0.25, 0.4689, 0.2927, 0.4647, 0.2968, 0.4854, 0.25, 0.49, 0.2927, 0.4647, 0.3338, 0.4522, 0.3418, 0.4717, 0.2968, 0.4854, 0.3338, 0.4522, 0.3716, 0.432, 0.3833, 0.4496, 0.3418, 0.4717, 0.3716, 0.432, 0.4048, 0.4048, 0.4197, 0.4197, 0.3833, 0.4496, 0.4048, 0.4048, 0.432, 0.3716, 0.4496, 0.3833, 0.4197, 0.4197, 0.432, 0.3716, 0.4522, 0.3338, 0.4717, 0.3418, 0.4496, 0.3833, 0.4522, 0.3338, 0.4647, 0.2927, 0.4854, 0.2968, 0.4717, 0.3418, 0.4647, 0.2927, 0.4689, 0.25, 0.49, 0.25, 0.4854, 0.2968, 0.4689, 0.25, 0.4647, 0.2073, 0.4854, 0.2032, 0.49, 0.25, 0.4647, 0.2073, 0.4522, 0.1662, 0.4717, 0.1582, 0.4854, 0.2032, 0.4522, 0.1662, 0.432, 0.1284, 0.4496, 0.1167, 0.4717, 0.1582, 0.432, 0.1284, 0.4048, 0.09521, 0.4197, 0.08029, 0.4496, 0.1167, 0.4048, 0.09521, 0.3716, 0.06799, 0.3833, 0.05045, 0.4197, 0.08029, 0.3716, 0.06799, 0.3338, 0.04776, 0.3418, 0.02827, 0.3833, 0.05045, 0.3338, 0.04776, 0.2927, 0.03531, 0.2968, 0.01461, 0.3418, 0.02827, 0.2927, 0.03531, 0.25, 0.0311, 0.25, 0.01, 0.2968, 0.01461, 0.25, 0.0311, 0.2073, 0.03531, 0.2032, 0.01461, 0.25, 0.01, 0.2073, 0.03531, 0.1662, 0.04776, 0.1582, 0.02827, 0.2032, 0.01461, 0.1662, 0.04776, 0.1284, 0.06799, 0.1167, 0.05045, 0.1582, 0.02827, 0.1284, 0.06799, 0.09521, 0.09521, 0.08029, 0.08029, 0.1167, 0.05045, 0.09521, 0.09521, 0.06799, 0.1284, 0.05045, 0.1167, 0.08029, 0.08029, 0.06799, 0.1284, 0.04776, 0.1662, 0.02827, 0.1582, 0.05045, 0.1167, 0.04776, 0.1662, 0.03531, 0.2073, 0.01461, 0.2032, 0.02827, 0.1582, 0.03531, 0.2073, 0.0311, 0.25, 0.01, 0.25, 0.01461, 0.2032, 0.0311, 0.25, 0.03531, 0.2927, 0.01461, 0.2968, 0.01, 0.25, 0.03531, 0.2927, 0.04776, 0.3338, 0.02827, 0.3418, 0.01461, 0.2968, 0.04776, 0.3338, 0.06799, 0.3716, 0.05045, 0.3833, 0.02827, 0.3418, 0.06799, 0.3716, 0.09521, 0.4048, 0.08029, 0.4197, 0.05045, 0.3833, 0.09521, 0.4048, 0.1284, 0.432, 0.1167, 0.4496, 0.08029, 0.4197, 0.1284, 0.432, 0.1662, 0.4522, 0.1582, 0.4717, 0.1167, 0.4496, 0.1662, 0.4522, 0.2073, 0.4647, 0.2032, 0.4854, 0.1582, 0.4717, 0.2073, 0.4647, 0.25, 0.4689, 0.25, 0.49, 0.2032, 0.4854, 0.7957, 0.4797, 0.75, 0.4842, 0.75, 0.49, 0.7968, 0.4854, 0.8396, 0.4664, 0.7957, 0.4797, 0.7968, 0.4854, 0.8418, 0.4717, 0.8801, 0.4447, 0.8396, 0.4664, 0.8418, 0.4717, 0.8833, 0.4496, 0.9156, 0.4156, 0.8801, 0.4447, 0.8833, 0.4496, 0.9197, 0.4197, 0.9447, 0.3801, 0.9156, 0.4156, 0.9197, 0.4197, 0.9496, 0.3833, 0.9664, 0.3396, 0.9447, 0.3801, 0.9496, 0.3833, 0.9717, 0.3418, 0.9797, 0.2957, 0.9664, 0.3396, 0.9717, 0.3418, 0.9854, 0.2968, 0.9842, 0.25, 0.9797, 0.2957, 0.9854, 0.2968, 0.99, 0.25, 0.9797, 0.2043, 0.9842, 0.25, 0.99, 0.25, 0.9854, 0.2032, 0.9664, 0.1604, 0.9797, 0.2043, 0.9854, 0.2032, 0.9717, 0.1582, 0.9447, 0.1199, 0.9664, 0.1604, 0.9717, 0.1582, 0.9496, 0.1167, 0.9156, 0.08441, 0.9447, 0.1199, 0.9496, 0.1167, 0.9197, 0.08029, 0.8801, 0.05529, 0.9156, 0.08441, 0.9197, 0.08029, 0.8833, 0.05045, 0.8396, 0.03365, 0.8801, 0.05529, 0.8833, 0.05045, 0.8418, 0.02827, 0.7957, 0.02032, 0.8396, 0.03365, 0.8418, 0.02827, 0.7968, 0.01461, 0.75, 0.01582, 0.7957, 0.02032, 0.7968, 0.01461, 0.75, 0.01, 0.7043, 0.02032, 0.75, 0.01582, 0.75, 0.01, 0.7032, 0.01461, 0.6604, 0.03365, 0.7043, 0.02032, 0.7032, 0.01461, 0.6582, 0.02827, 0.6199, 0.05529, 0.6604, 0.03365, 0.6582, 0.02827, 0.6167, 0.05045, 0.5844, 0.08441, 0.6199, 0.05529, 0.6167, 0.05045, 0.5803, 0.08029, 0.5553, 0.1199, 0.5844, 0.08441, 0.5803, 0.08029, 0.5504, 0.1167, 0.5336, 0.1604, 0.5553, 0.1199, 0.5504, 0.1167, 0.5283, 0.1582, 0.5203, 0.2043, 0.5336, 0.1604, 0.5283, 0.1582, 0.5146, 0.2032, 0.5158, 0.25, 0.5203, 0.2043, 0.5146, 0.2032, 0.51, 0.25, 0.5203, 0.2957, 0.5158, 0.25, 0.51, 0.25, 0.5146, 0.2968, 0.5336, 0.3396, 0.5203, 0.2957, 0.5146, 0.2968, 0.5283, 0.3418, 0.5553, 0.3801, 0.5336, 0.3396, 0.5283, 0.3418, 0.5504, 0.3833, 0.5844, 0.4156, 0.5553, 0.3801, 0.5504, 0.3833, 0.5803, 0.4197, 0.6199, 0.4447, 0.5844, 0.4156, 0.5803, 0.4197, 0.6167, 0.4496, 0.6604, 0.4664, 0.6199, 0.4447, 0.6167, 0.4496, 0.6582, 0.4717, 0.7043, 0.4797, 0.6604, 0.4664, 0.6582, 0.4717, 0.7032, 0.4854, 0.75, 0.4842, 0.7043, 0.4797, 0.7032, 0.4854, 0.75, 0.49, 0.25, 0.4455, 0.2881, 0.4417, 0.2927, 0.4647, 0.25, 0.4689, 0.2881, 0.4417, 0.3248, 0.4306, 0.3338, 0.4522, 0.2927, 0.4647, 0.3248, 0.4306, 0.3586, 0.4126, 0.3716, 0.432, 0.3338, 0.4522, 0.3586, 0.4126, 0.3882, 0.3882, 0.4048, 0.4048, 0.3716, 0.432, 0.3882, 0.3882, 0.4126, 0.3586, 0.432, 0.3716, 0.4048, 0.4048, 0.4126, 0.3586, 0.4306, 0.3248, 0.4522, 0.3338, 0.432, 0.3716, 0.4306, 0.3248, 0.4417, 0.2881, 0.4647, 0.2927, 0.4522, 0.3338, 0.4417, 0.2881, 0.4455, 0.25, 0.4689, 0.25, 0.4647, 0.2927, 0.4455, 0.25, 0.4417, 0.2119, 0.4647, 0.2073, 0.4689, 0.25, 0.4417, 0.2119, 0.4306, 0.1752, 0.4522, 0.1662, 0.4647, 0.2073, 0.4306, 0.1752, 0.4126, 0.1414, 0.432, 0.1284, 0.4522, 0.1662, 0.4126, 0.1414, 0.3882, 0.1118, 0.4048, 0.09521, 0.432, 0.1284, 0.3882, 0.1118, 0.3586, 0.08744, 0.3716, 0.06799, 0.4048, 0.09521, 0.3586, 0.08744, 0.3248, 0.06938, 0.3338, 0.04776, 0.3716, 0.06799, 0.3248, 0.06938, 0.2881, 0.05825, 0.2927, 0.03531, 0.3338, 0.04776, 0.2881, 0.05825, 0.25, 0.05449, 0.25, 0.0311, 0.2927, 0.03531, 0.25, 0.05449, 0.2119, 0.05825, 0.2073, 0.03531, 0.25, 0.0311, 0.2119, 0.05825, 0.1752, 0.06938, 0.1662, 0.04776, 0.2073, 0.03531, 0.1752, 0.06938, 0.1414, 0.08744, 0.1284, 0.06799, 0.1662, 0.04776, 0.1414, 0.08744, 0.1118, 0.1118, 0.09521, 0.09521, 0.1284, 0.06799, 0.1118, 0.1118, 0.08744, 0.1414, 0.06799, 0.1284, 0.09521, 0.09521, 0.08744, 0.1414, 0.06938, 0.1752, 0.04776, 0.1662, 0.06799, 0.1284, 0.06938, 0.1752, 0.05825, 0.2119, 0.03531, 0.2073, 0.04776, 0.1662, 0.05825, 0.2119, 0.05449, 0.25, 0.0311, 0.25, 0.03531, 0.2073, 0.05449, 0.25, 0.05825, 0.2881, 0.03531, 0.2927, 0.0311, 0.25, 0.05825, 0.2881, 0.06938, 0.3248, 0.04776, 0.3338, 0.03531, 0.2927, 0.06938, 0.3248, 0.08744, 0.3586, 0.06799, 0.3716, 0.04776, 0.3338, 0.08744, 0.3586, 0.1118, 0.3882, 0.09521, 0.4048, 0.06799, 0.3716, 0.1118, 0.3882, 0.1414, 0.4126, 0.1284, 0.432, 0.09521, 0.4048, 0.1414, 0.4126, 0.1752, 0.4306, 0.1662, 0.4522, 0.1284, 0.432, 0.1752, 0.4306, 0.2119, 0.4417, 0.2073, 0.4647, 0.1662, 0.4522, 0.2119, 0.4417, 0.25, 0.4455, 0.25, 0.4689, 0.2073, 0.4647, 0.7905, 0.4537, 0.75, 0.4577, 0.75, 0.4842, 0.7957, 0.4797, 0.8295, 0.4419, 0.7905, 0.4537, 0.7957, 0.4797, 0.8396, 0.4664, 0.8654, 0.4227, 0.8295, 0.4419, 0.8396, 0.4664, 0.8801, 0.4447, 0.8969, 0.3969, 0.8654, 0.4227, 0.8801, 0.4447, 0.9156, 0.4156, 0.9227, 0.3654, 0.8969, 0.3969, 0.9156, 0.4156, 0.9447, 0.3801, 0.9419, 0.3295, 0.9227, 0.3654, 0.9447, 0.3801, 0.9664, 0.3396, 0.9537, 0.2905, 0.9419, 0.3295, 0.9664, 0.3396, 0.9797, 0.2957, 0.9577, 0.25, 0.9537, 0.2905, 0.9797, 0.2957, 0.9842, 0.25, 0.9537, 0.2095, 0.9577, 0.25, 0.9842, 0.25, 0.9797, 0.2043, 0.9419, 0.1705, 0.9537, 0.2095, 0.9797, 0.2043, 0.9664, 0.1604, 0.9227, 0.1346, 0.9419, 0.1705, 0.9664, 0.1604, 0.9447, 0.1199, 0.8969, 0.1031, 0.9227, 0.1346, 0.9447, 0.1199, 0.9156, 0.08441, 0.8654, 0.0773, 0.8969, 0.1031, 0.9156, 0.08441, 0.8801, 0.05529, 0.8295, 0.05811, 0.8654, 0.0773, 0.8801, 0.05529, 0.8396, 0.03365, 0.7905, 0.04629, 0.8295, 0.05811, 0.8396, 0.03365, 0.7957, 0.02032, 0.75, 0.0423, 0.7905, 0.04629, 0.7957, 0.02032, 0.75, 0.01582, 0.7095, 0.04629, 0.75, 0.0423, 0.75, 0.01582, 0.7043, 0.02032, 0.6705, 0.05811, 0.7095, 0.04629, 0.7043, 0.02032, 0.6604, 0.03365, 0.6346, 0.0773, 0.6705, 0.05811, 0.6604, 0.03365, 0.6199, 0.05529, 0.6031, 0.1031, 0.6346, 0.0773, 0.6199, 0.05529, 0.5844, 0.08441, 0.5773, 0.1346, 0.6031, 0.1031, 0.5844, 0.08441, 0.5553, 0.1199, 0.5581, 0.1705, 0.5773, 0.1346, 0.5553, 0.1199, 0.5336, 0.1604, 0.5463, 0.2095, 0.5581, 0.1705, 0.5336, 0.1604, 0.5203, 0.2043, 0.5423, 0.25, 0.5463, 0.2095, 0.5203, 0.2043, 0.5158, 0.25, 0.5463, 0.2905, 0.5423, 0.25, 0.5158, 0.25, 0.5203, 0.2957, 0.5581, 0.3295, 0.5463, 0.2905, 0.5203, 0.2957, 0.5336, 0.3396, 0.5773, 0.3654, 0.5581, 0.3295, 0.5336, 0.3396, 0.5553, 0.3801, 0.6031, 0.3969, 0.5773, 0.3654, 0.5553, 0.3801, 0.5844, 0.4156, 0.6346, 0.4227, 0.6031, 0.3969, 0.5844, 0.4156, 0.6199, 0.4447, 0.6705, 0.4419, 0.6346, 0.4227, 0.6199, 0.4447, 0.6604, 0.4664, 0.7095, 0.4537, 0.6705, 0.4419, 0.6604, 0.4664, 0.7043, 0.4797, 0.75, 0.4577, 0.7095, 0.4537, 0.7043, 0.4797, 0.75, 0.4842, 0.03125, 0.6044, 0.03125, 0.8804, 0.0, 0.8804, 0.0, 0.6044, 0.0625, 0.6044, 0.0625, 0.8804, 0.03125, 0.8804, 0.03125, 0.6044, 0.09375, 0.6044, 0.09375, 0.8804, 0.0625, 0.8804, 0.0625, 0.6044, 0.125, 0.6044, 0.125, 0.8804, 0.09375, 0.8804, 0.09375, 0.6044, 0.1562, 0.6044, 0.1562, 0.8804, 0.125, 0.8804, 0.125, 0.6044, 0.1875, 0.6044, 0.1875, 0.8804, 0.1562, 0.8804, 0.1562, 0.6044, 0.2188, 0.6044, 0.2188, 0.8804, 0.1875, 0.8804, 0.1875, 0.6044, 0.25, 0.6044, 0.25, 0.8804, 0.2188, 0.8804, 0.2188, 0.6044, 0.2812, 0.6044, 0.2812, 0.8804, 0.25, 0.8804, 0.25, 0.6044, 0.3125, 0.6044, 0.3125, 0.8804, 0.2812, 0.8804, 0.2812, 0.6044, 0.3438, 0.6044, 0.3438, 0.8804, 0.3125, 0.8804, 0.3125, 0.6044, 0.375, 0.6044, 0.375, 0.8804, 0.3438, 0.8804, 0.3438, 0.6044, 0.4062, 0.6044, 0.4062, 0.8804, 0.375, 0.8804, 0.375, 0.6044, 0.4375, 0.6044, 0.4375, 0.8804, 0.4062, 0.8804, 0.4062, 0.6044, 0.4688, 0.6044, 0.4688, 0.8804, 0.4375, 0.8804, 0.4375, 0.6044, 0.5, 0.6044, 0.5, 0.8804, 0.4688, 0.8804, 0.4688, 0.6044, 0.5312, 0.6044, 0.5312, 0.8804, 0.5, 0.8804, 0.5, 0.6044, 0.5625, 0.6044, 0.5625, 0.8804, 0.5312, 0.8804, 0.5312, 0.6044, 0.5938, 0.6044, 0.5938, 0.8804, 0.5625, 0.8804, 0.5625, 0.6044, 0.625, 0.6044, 0.625, 0.8804, 0.5938, 0.8804, 0.5938, 0.6044, 0.6562, 0.6044, 0.6562, 0.8804, 0.625, 0.8804, 0.625, 0.6044, 0.6875, 0.6044, 0.6875, 0.8804, 0.6562, 0.8804, 0.6562, 0.6044, 0.7188, 0.6044, 0.7188, 0.8804, 0.6875, 0.8804, 0.6875, 0.6044, 0.75, 0.6044, 0.75, 0.8804, 0.7188, 0.8804, 0.7188, 0.6044, 0.7812, 0.6044, 0.7812, 0.8804, 0.75, 0.8804, 0.75, 0.6044, 0.8125, 0.6044, 0.8125, 0.8804, 0.7812, 0.8804, 0.7812, 0.6044, 0.8438, 0.6044, 0.8438, 0.8804, 0.8125, 0.8804, 0.8125, 0.6044, 0.875, 0.6044, 0.875, 0.8804, 0.8438, 0.8804, 0.8438, 0.6044, 0.9062, 0.6044, 0.9062, 0.8804, 0.875, 0.8804, 0.875, 0.6044, 0.9375, 0.6044, 0.9375, 0.8804, 0.9062, 0.8804, 0.9062, 0.6044, 0.9688, 0.6044, 0.9688, 0.8804, 0.9375, 0.8804, 0.9375, 0.6044, 1.0, 0.6044, 1.0, 0.8804, 0.9688, 0.8804, 0.9688, 0.6044, 1.0, 0.5, 1.0, 0.6044, 0.9688, 0.6044, 0.9688, 0.5, 0.9688, 0.5, 0.9688, 0.6044, 0.9375, 0.6044, 0.9375, 0.5, 0.9375, 0.5, 0.9375, 0.6044, 0.9062, 0.6044, 0.9062, 0.5, 0.9062, 0.5, 0.9062, 0.6044, 0.875, 0.6044, 0.875, 0.5, 0.875, 0.5, 0.875, 0.6044, 0.8438, 0.6044, 0.8438, 0.5, 0.8438, 0.5, 0.8438, 0.6044, 0.8125, 0.6044, 0.8125, 0.5, 0.8125, 0.5, 0.8125, 0.6044, 0.7812, 0.6044, 0.7812, 0.5, 0.7812, 0.5, 0.7812, 0.6044, 0.75, 0.6044, 0.75, 0.5, 0.75, 0.5, 0.75, 0.6044, 0.7188, 0.6044, 0.7188, 0.5, 0.7188, 0.5, 0.7188, 0.6044, 0.6875, 0.6044, 0.6875, 0.5, 0.6875, 0.5, 0.6875, 0.6044, 0.6562, 0.6044, 0.6562, 0.5, 0.6562, 0.5, 0.6562, 0.6044, 0.625, 0.6044, 0.625, 0.5, 0.625, 0.5, 0.625, 0.6044, 0.5938, 0.6044, 0.5938, 0.5, 0.5938, 0.5, 0.5938, 0.6044, 0.5625, 0.6044, 0.5625, 0.5, 0.5625, 0.5, 0.5625, 0.6044, 0.5312, 0.6044, 0.5312, 0.5, 0.5312, 0.5, 0.5312, 0.6044, 0.5, 0.6044, 0.5, 0.5, 0.5, 0.5, 0.5, 0.6044, 0.4688, 0.6044, 0.4688, 0.5, 0.4688, 0.5, 0.4688, 0.6044, 0.4375, 0.6044, 0.4375, 0.5, 0.4375, 0.5, 0.4375, 0.6044, 0.4062, 0.6044, 0.4062, 0.5, 0.4062, 0.5, 0.4062, 0.6044, 0.375, 0.6044, 0.375, 0.5, 0.375, 0.5, 0.375, 0.6044, 0.3438, 0.6044, 0.3438, 0.5, 0.3438, 0.5, 0.3438, 0.6044, 0.3125, 0.6044, 0.3125, 0.5, 0.3125, 0.5, 0.3125, 0.6044, 0.2812, 0.6044, 0.2812, 0.5, 0.2812, 0.5, 0.2812, 0.6044, 0.25, 0.6044, 0.25, 0.5, 0.25, 0.5, 0.25, 0.6044, 0.2188, 0.6044, 0.2188, 0.5, 0.2188, 0.5, 0.2188, 0.6044, 0.1875, 0.6044, 0.1875, 0.5, 0.1875, 0.5, 0.1875, 0.6044, 0.1562, 0.6044, 0.1562, 0.5, 0.1562, 0.5, 0.1562, 0.6044, 0.125, 0.6044, 0.125, 0.5, 0.125, 0.5, 0.125, 0.6044, 0.09375, 0.6044, 0.09375, 0.5, 0.09375, 0.5, 0.09375, 0.6044, 0.0625, 0.6044, 0.0625, 0.5, 0.0625, 0.5, 0.0625, 0.6044, 0.03125, 0.6044, 0.03125, 0.5, 0.03125, 0.5, 0.03125, 0.6044, 0.0, 0.6044, 0.0, 0.5])
me_cylinder.materials.append(mat_dial)
me_cylinder.update()
me_cylinder_001 = bpy.data.meshes.new('Cylinder.001')
me_cylinder_001.from_pydata([(1.009e-25, 0.8125, -1.0), (2.003e-08, 0.7804, 1.0), (0.1585, 0.7969, -1.0), (0.1522, 0.7654, 1.0), (0.3109, 0.7506, -1.0), (0.2986, 0.721, 1.0), (0.4514, 0.6756, -1.0), (0.4336, 0.6489, 1.0), (0.5745, 0.5745, -1.0), (0.5518, 0.5518, 1.0), (0.6756, 0.4514, -1.0), (0.6489, 0.4336, 1.0), (0.7506, 0.3109, -1.0), (0.721, 0.2986, 1.0), (0.7969, 0.1585, -1.0), (0.7654, 0.1522, 1.0), (0.8125, -4.441e-16, -1.0), (0.7804, -2.003e-08, 1.0), (0.7969, -0.1585, -1.0), (0.7654, -0.1522, 1.0), (0.7506, -0.3109, -1.0), (0.721, -0.2986, 1.0), (0.6756, -0.4514, -1.0), (0.6489, -0.4336, 1.0), (0.5745, -0.5745, -1.0), (0.5518, -0.5518, 1.0), (0.4514, -0.6756, -1.0), (0.4336, -0.6489, 1.0), (0.3109, -0.7506, -1.0), (0.2986, -0.721, 1.0), (0.1585, -0.7969, -1.0), (0.1522, -0.7654, 1.0), (-1.009e-25, -0.8125, -1.0), (2.003e-08, -0.7804, 1.0), (-0.1585, -0.7969, -1.0), (-0.1522, -0.7654, 1.0), (-0.3109, -0.7506, -1.0), (-0.2986, -0.721, 1.0), (-0.4514, -0.6756, -1.0), (-0.4336, -0.6489, 1.0), (-0.5745, -0.5745, -1.0), (-0.5518, -0.5518, 1.0), (-0.6756, -0.4514, -1.0), (-0.6489, -0.4336, 1.0), (-0.7506, -0.3109, -1.0), (-0.721, -0.2986, 1.0), (-0.7969, -0.1585, -1.0), (-0.7654, -0.1522, 1.0), (-0.8125, -4.441e-16, -1.0), (-0.7804, -2.003e-08, 1.0), (-0.7969, 0.1585, -1.0), (-0.7654, 0.1522, 1.0), (-0.7506, 0.3109, -1.0), (-0.721, 0.2986, 1.0), (-0.6756, 0.4514, -1.0), (-0.6489, 0.4336, 1.0), (-0.5745, 0.5745, -1.0), (-0.5518, 0.5518, 1.0), (-0.4514, 0.6756, -1.0), (-0.4336, 0.6489, 1.0), (-0.3109, 0.7506, -1.0), (-0.2986, 0.721, 1.0), (-0.1585, 0.7969, -1.0), (-0.1522, 0.7654, 1.0), (0.1951, 0.9808, 1.0), (0.0, 1.0, 1.0), (0.3827, 0.9239, 1.0), (0.5556, 0.8315, 1.0), (0.7071, 0.7071, 1.0), (0.8315, 0.5556, 1.0), (0.9239, 0.3827, 1.0), (0.9808, 0.1951, 1.0), (1.0, 0.0, 1.0), (0.9808, -0.1951, 1.0), (0.9239, -0.3827, 1.0), (0.8315, -0.5556, 1.0), (0.7071, -0.7071, 1.0), (0.5556, -0.8315, 1.0), (0.3827, -0.9239, 1.0), (0.1951, -0.9808, 1.0), (0.0, -1.0, 1.0), (-0.1951, -0.9808, 1.0), (-0.3827, -0.9239, 1.0), (-0.5556, -0.8315, 1.0), (-0.7071, -0.7071, 1.0), (-0.8315, -0.5556, 1.0), (-0.9239, -0.3827, 1.0), (-0.9808, -0.1951, 1.0), (-1.0, 0.0, 1.0), (-0.9808, 0.1951, 1.0), (-0.9239, 0.3827, 1.0), (-0.8315, 0.5556, 1.0), (-0.7071, 0.7071, 1.0), (-0.5556, 0.8315, 1.0), (-0.3827, 0.9239, 1.0), (-0.1951, 0.9808, 1.0), (0.0, 1.0, -1.0), (0.1951, 0.9808, -1.0), (0.3827, 0.9239, -1.0), (0.5556, 0.8315, -1.0), (0.7071, 0.7071, -1.0), (0.8315, 0.5556, -1.0), (0.9239, 0.3827, -1.0), (0.9808, 0.1951, -1.0), (1.0, 0.0, -1.0), (0.9808, -0.1951, -1.0), (0.9239, -0.3827, -1.0), (0.8315, -0.5556, -1.0), (0.7071, -0.7071, -1.0), (0.5556, -0.8315, -1.0), (0.3827, -0.9239, -1.0), (0.1951, -0.9808, -1.0), (0.0, -1.0, -1.0), (-0.1951, -0.9808, -1.0), (-0.3827, -0.9239, -1.0), (-0.5556, -0.8315, -1.0), (-0.7071, -0.7071, -1.0), (-0.8315, -0.5556, -1.0), (-0.9239, -0.3827, -1.0), (-0.9808, -0.1951, -1.0), (-1.0, 0.0, -1.0), (-0.9808, 0.1951, -1.0), (-0.9239, 0.3827, -1.0), (-0.8315, 0.5556, -1.0), (-0.7071, 0.7071, -1.0), (-0.5556, 0.8315, -1.0), (-0.3827, 0.9239, -1.0), (-0.1951, 0.9808, -1.0), (0.1779, 0.8946, 1.0), (0.0, 0.9121, 1.0), (0.349, 0.8427, 1.0), (0.5067, 0.7584, 1.0), (0.6449, 0.6449, 1.0), (0.7584, 0.5067, 1.0), (0.8427, 0.349, 1.0), (0.8946, 0.1779, 1.0), (0.9121, 0.0, 1.0), (0.8946, -0.1779, 1.0), (0.8427, -0.349, 1.0), (0.7584, -0.5067, 1.0), (0.6449, -0.6449, 1.0), (0.5067, -0.7584, 1.0), (0.349, -0.8427, 1.0), (0.1779, -0.8946, 1.0), (0.0, -0.9121, 1.0), (-0.1779, -0.8946, 1.0), (-0.349, -0.8427, 1.0), (-0.5067, -0.7584, 1.0), (-0.6449, -0.6449, 1.0), (-0.7584, -0.5067, 1.0), (-0.8427, -0.349, 1.0), (-0.8946, -0.1779, 1.0), (-0.9121, 0.0, 1.0), (-0.8946, 0.1779, 1.0), (-0.8427, 0.349, 1.0), (-0.7584, 0.5067, 1.0), (-0.6449, 0.6449, 1.0), (-0.5067, 0.7584, 1.0), (-0.349, 0.8427, 1.0), (-0.1779, 0.8946, 1.0), (1.009e-25, 0.9161, -1.0), (0.1787, 0.8985, -1.0), (0.3506, 0.8463, -1.0), (0.5089, 0.7617, -1.0), (0.6478, 0.6478, -1.0), (0.7617, 0.5089, -1.0), (0.8463, 0.3506, -1.0), (0.8985, 0.1787, -1.0), (0.9161, -4.441e-16, -1.0), (0.8985, -0.1787, -1.0), (0.8463, -0.3506, -1.0), (0.7617, -0.5089, -1.0), (0.6478, -0.6478, -1.0), (0.5089, -0.7617, -1.0), (0.3506, -0.8463, -1.0), (0.1787, -0.8985, -1.0), (-1.009e-25, -0.9161, -1.0), (-0.1787, -0.8985, -1.0), (-0.3506, -0.8463, -1.0), (-0.5089, -0.7617, -1.0), (-0.6478, -0.6478, -1.0), (-0.7617, -0.5089, -1.0), (-0.8463, -0.3506, -1.0), (-0.8985, -0.1787, -1.0), (-0.9161, -4.441e-16, -1.0), (-0.8985, 0.1787, -1.0), (-0.8463, 0.3506, -1.0), (-0.7617, 0.5089, -1.0), (-0.6478, 0.6478, -1.0), (-0.5089, 0.7617, -1.0), (-0.3506, 0.8463, -1.0), (-0.1787, 0.8985, -1.0), (0.0, 1.0, 0.5217), (0.1951, 0.9808, 0.5217), (0.3827, 0.9239, 0.5217), (0.5556, 0.8315, 0.5217), (0.7071, 0.7071, 0.5217), (0.8315, 0.5556, 0.5217), (0.9239, 0.3827, 0.5217), (0.9808, 0.1951, 0.5217), (1.0, 0.0, 0.5217), (0.9808, -0.1951, 0.5217), (0.9239, -0.3827, 0.5217), (0.8315, -0.5556, 0.5217), (0.7071, -0.7071, 0.5217), (0.5556, -0.8315, 0.5217), (0.3827, -0.9239, 0.5217), (0.1951, -0.9808, 0.5217), (0.0, -1.0, 0.5217), (-0.1951, -0.9808, 0.5217), (-0.3827, -0.9239, 0.5217), (-0.5556, -0.8315, 0.5217), (-0.7071, -0.7071, 0.5217), (-0.8315, -0.5556, 0.5217), (-0.9239, -0.3827, 0.5217), (-0.9808, -0.1951, 0.5217), (-1.0, 0.0, 0.5217), (-0.9808, 0.1951, 0.5217), (-0.9239, 0.3827, 0.5217), (-0.8315, 0.5556, 0.5217), (-0.7071, 0.7071, 0.5217), (-0.5556, 0.8315, 0.5217), (-0.3827, 0.9239, 0.5217), (-0.1951, 0.9808, 0.5217), (0.1951, 0.9808, -0.5823), (0.3827, 0.9239, -0.5823), (0.5556, 0.8315, -0.5823), (0.7071, 0.7071, -0.5823), (0.8315, 0.5556, -0.5823), (0.9239, 0.3827, -0.5823), (0.9808, 0.1951, -0.5823), (1.0, 0.0, -0.5823), (0.9808, -0.1951, -0.5823), (0.9239, -0.3827, -0.5823), (0.8315, -0.5556, -0.5823), (0.7071, -0.7071, -0.5823), (0.5556, -0.8315, -0.5823), (0.3827, -0.9239, -0.5823), (0.1951, -0.9808, -0.5823), (0.0, -1.0, -0.5823), (-0.1951, -0.9808, -0.5823), (-0.3827, -0.9239, -0.5823), (-0.5556, -0.8315, -0.5823), (-0.7071, -0.7071, -0.5823), (-0.8315, -0.5556, -0.5823), (-0.9239, -0.3827, -0.5823), (-0.9808, -0.1951, -0.5823), (-1.0, 0.0, -0.5823), (-0.9808, 0.1951, -0.5823), (-0.9239, 0.3827, -0.5823), (-0.8315, 0.5556, -0.5823), (-0.7071, 0.7071, -0.5823), (-0.5556, 0.8315, -0.5823), (-0.3827, 0.9239, -0.5823), (-0.1951, 0.9808, -0.5823), (0.0, 1.0, -0.5823)], [], [(192, 65, 64, 193), (193, 64, 66, 194), (194, 66, 67, 195), (195, 67, 68, 196), (196, 68, 69, 197), (197, 69, 70, 198), (198, 70, 71, 199), (199, 71, 72, 200), (200, 72, 73, 201), (201, 73, 74, 202), (202, 74, 75, 203), (203, 75, 76, 204), (204, 76, 77, 205), (205, 77, 78, 206), (206, 78, 79, 207), (207, 79, 80, 208), (208, 80, 81, 209), (209, 81, 82, 210), (210, 82, 83, 211), (211, 83, 84, 212), (212, 84, 85, 213), (213, 85, 86, 214), (214, 86, 87, 215), (215, 87, 88, 216), (216, 88, 89, 217), (217, 89, 90, 218), (218, 90, 91, 219), (219, 91, 92, 220), (220, 92, 93, 221), (221, 93, 94, 222), (3, 1, 63, 61, 59, 57, 55, 53, 51, 49, 47, 45, 43, 41, 39, 37, 35, 33, 31, 29, 27, 25, 23, 21, 19, 17, 15, 13, 11, 9, 7, 5), (222, 94, 95, 223), (223, 95, 65, 192), (0, 2, 4, 6, 8, 10, 12, 14, 16, 18, 20, 22, 24, 26, 28, 30, 32, 34, 36, 38, 40, 42, 44, 46, 48, 50, 52, 54, 56, 58, 60, 62), (129, 128, 64, 65), (128, 130, 66, 64), (130, 131, 67, 66), (131, 132, 68, 67), (132, 133, 69, 68), (133, 134, 70, 69), (134, 135, 71, 70), (135, 136, 72, 71), (136, 137, 73, 72), (137, 138, 74, 73), (138, 139, 75, 74), (139, 140, 76, 75), (140, 141, 77, 76), (141, 142, 78, 77), (142, 143, 79, 78), (143, 144, 80, 79), (144, 145, 81, 80), (145, 146, 82, 81), (146, 147, 83, 82), (147, 148, 84, 83), (148, 149, 85, 84), (149, 150, 86, 85), (150, 151, 87, 86), (151, 152, 88, 87), (152, 153, 89, 88), (153, 154, 90, 89), (154, 155, 91, 90), (155, 156, 92, 91), (156, 157, 93, 92), (157, 158, 94, 93), (158, 159, 95, 94), (159, 129, 65, 95), (161, 160, 96, 97), (162, 161, 97, 98), (163, 162, 98, 99), (164, 163, 99, 100), (165, 164, 100, 101), (166, 165, 101, 102), (167, 166, 102, 103), (168, 167, 103, 104), (169, 168, 104, 105), (170, 169, 105, 106), (171, 170, 106, 107), (172, 171, 107, 108), (173, 172, 108, 109), (174, 173, 109, 110), (175, 174, 110, 111), (176, 175, 111, 112), (177, 176, 112, 113), (178, 177, 113, 114), (179, 178, 114, 115), (180, 179, 115, 116), (181, 180, 116, 117), (182, 181, 117, 118), (183, 182, 118, 119), (184, 183, 119, 120), (185, 184, 120, 121), (186, 185, 121, 122), (187, 186, 122, 123), (188, 187, 123, 124), (189, 188, 124, 125), (190, 189, 125, 126), (191, 190, 126, 127), (160, 191, 127, 96), (1, 3, 128, 129), (3, 5, 130, 128), (5, 7, 131, 130), (7, 9, 132, 131), (9, 11, 133, 132), (11, 13, 134, 133), (13, 15, 135, 134), (15, 17, 136, 135), (17, 19, 137, 136), (19, 21, 138, 137), (21, 23, 139, 138), (23, 25, 140, 139), (25, 27, 141, 140), (27, 29, 142, 141), (29, 31, 143, 142), (31, 33, 144, 143), (33, 35, 145, 144), (35, 37, 146, 145), (37, 39, 147, 146), (39, 41, 148, 147), (41, 43, 149, 148), (43, 45, 150, 149), (45, 47, 151, 150), (47, 49, 152, 151), (49, 51, 153, 152), (51, 53, 154, 153), (53, 55, 155, 154), (55, 57, 156, 155), (57, 59, 157, 156), (59, 61, 158, 157), (61, 63, 159, 158), (63, 1, 129, 159), (2, 0, 160, 161), (4, 2, 161, 162), (6, 4, 162, 163), (8, 6, 163, 164), (10, 8, 164, 165), (12, 10, 165, 166), (14, 12, 166, 167), (16, 14, 167, 168), (18, 16, 168, 169), (20, 18, 169, 170), (22, 20, 170, 171), (24, 22, 171, 172), (26, 24, 172, 173), (28, 26, 173, 174), (30, 28, 174, 175), (32, 30, 175, 176), (34, 32, 176, 177), (36, 34, 177, 178), (38, 36, 178, 179), (40, 38, 179, 180), (42, 40, 180, 181), (44, 42, 181, 182), (46, 44, 182, 183), (48, 46, 183, 184), (50, 48, 184, 185), (52, 50, 185, 186), (54, 52, 186, 187), (56, 54, 187, 188), (58, 56, 188, 189), (60, 58, 189, 190), (62, 60, 190, 191), (0, 62, 191, 160), (254, 223, 192, 255), (253, 222, 223, 254), (252, 221, 222, 253), (251, 220, 221, 252), (250, 219, 220, 251), (249, 218, 219, 250), (248, 217, 218, 249), (247, 216, 217, 248), (246, 215, 216, 247), (245, 214, 215, 246), (244, 213, 214, 245), (243, 212, 213, 244), (242, 211, 212, 243), (241, 210, 211, 242), (240, 209, 210, 241), (239, 208, 209, 240), (238, 207, 208, 239), (237, 206, 207, 238), (236, 205, 206, 237), (235, 204, 205, 236), (234, 203, 204, 235), (233, 202, 203, 234), (232, 201, 202, 233), (231, 200, 201, 232), (230, 199, 200, 231), (229, 198, 199, 230), (228, 197, 198, 229), (227, 196, 197, 228), (226, 195, 196, 227), (225, 194, 195, 226), (224, 193, 194, 225), (255, 192, 193, 224), (96, 255, 224, 97), (97, 224, 225, 98), (98, 225, 226, 99), (99, 226, 227, 100), (100, 227, 228, 101), (101, 228, 229, 102), (102, 229, 230, 103), (103, 230, 231, 104), (104, 231, 232, 105), (105, 232, 233, 106), (106, 233, 234, 107), (107, 234, 235, 108), (108, 235, 236, 109), (109, 236, 237, 110), (110, 237, 238, 111), (111, 238, 239, 112), (112, 239, 240, 113), (113, 240, 241, 114), (114, 241, 242, 115), (115, 242, 243, 116), (116, 243, 244, 117), (117, 244, 245, 118), (118, 245, 246, 119), (119, 246, 247, 120), (120, 247, 248, 121), (121, 248, 249, 122), (122, 249, 250, 123), (123, 250, 251, 124), (124, 251, 252, 125), (125, 252, 253, 126), (126, 253, 254, 127), (127, 254, 255, 96)])
me_cylinder_001.polygons.foreach_set('use_smooth', [True] * 226)
_uv = me_cylinder_001.uv_layers.new(name='UVMap')
_uv.uv.foreach_set('vector', [1.0, 0.8804, 1.0, 1.0, 0.9688, 1.0, 0.9688, 0.8804, 0.9688, 0.8804, 0.9688, 1.0, 0.9375, 1.0, 0.9375, 0.8804, 0.9375, 0.8804, 0.9375, 1.0, 0.9062, 1.0, 0.9062, 0.8804, 0.9062, 0.8804, 0.9062, 1.0, 0.875, 1.0, 0.875, 0.8804, 0.875, 0.8804, 0.875, 1.0, 0.8438, 1.0, 0.8438, 0.8804, 0.8438, 0.8804, 0.8438, 1.0, 0.8125, 1.0, 0.8125, 0.8804, 0.8125, 0.8804, 0.8125, 1.0, 0.7812, 1.0, 0.7812, 0.8804, 0.7812, 0.8804, 0.7812, 1.0, 0.75, 1.0, 0.75, 0.8804, 0.75, 0.8804, 0.75, 1.0, 0.7188, 1.0, 0.7188, 0.8804, 0.7188, 0.8804, 0.7188, 1.0, 0.6875, 1.0, 0.6875, 0.8804, 0.6875, 0.8804, 0.6875, 1.0, 0.6562, 1.0, 0.6562, 0.8804, 0.6562, 0.8804, 0.6562, 1.0, 0.625, 1.0, 0.625, 0.8804, 0.625, 0.8804, 0.625, 1.0, 0.5938, 1.0, 0.5938, 0.8804, 0.5938, 0.8804, 0.5938, 1.0, 0.5625, 1.0, 0.5625, 0.8804, 0.5625, 0.8804, 0.5625, 1.0, 0.5312, 1.0, 0.5312, 0.8804, 0.5312, 0.8804, 0.5312, 1.0, 0.5, 1.0, 0.5, 0.8804, 0.5, 0.8804, 0.5, 1.0, 0.4688, 1.0, 0.4688, 0.8804, 0.4688, 0.8804, 0.4688, 1.0, 0.4375, 1.0, 0.4375, 0.8804, 0.4375, 0.8804, 0.4375, 1.0, 0.4062, 1.0, 0.4062, 0.8804, 0.4062, 0.8804, 0.4062, 1.0, 0.375, 1.0, 0.375, 0.8804, 0.375, 0.8804, 0.375, 1.0, 0.3438, 1.0, 0.3438, 0.8804, 0.3438, 0.8804, 0.3438, 1.0, 0.3125, 1.0, 0.3125, 0.8804, 0.3125, 0.8804, 0.3125, 1.0, 0.2812, 1.0, 0.2812, 0.8804, 0.2812, 0.8804, 0.2812, 1.0, 0.25, 1.0, 0.25, 0.8804, 0.25, 0.8804, 0.25, 1.0, 0.2188, 1.0, 0.2188, 0.8804, 0.2188, 0.8804, 0.2188, 1.0, 0.1875, 1.0, 0.1875, 0.8804, 0.1875, 0.8804, 0.1875, 1.0, 0.1562, 1.0, 0.1562, 0.8804, 0.1562, 0.8804, 0.1562, 1.0, 0.125, 1.0, 0.125, 0.8804, 0.125, 0.8804, 0.125, 1.0, 0.09375, 1.0, 0.09375, 0.8804, 0.09375, 0.8804, 0.09375, 1.0, 0.0625, 1.0, 0.0625, 0.8804, 0.2881, 0.4417, 0.25, 0.4455, 0.2119, 0.4417, 0.1752, 0.4306, 0.1414, 0.4126, 0.1118, 0.3882, 0.08744, 0.3586, 0.06938, 0.3248, 0.05825, 0.2881, 0.05449, 0.25, 0.05825, 0.2119, 0.06938, 0.1752, 0.08744, 0.1414, 0.1118, 0.1118, 0.1414, 0.08744, 0.1752, 0.06938, 0.2119, 0.05825, 0.25, 0.05449, 0.2881, 0.05825, 0.3248, 0.06938, 0.3586, 0.08744, 0.3882, 0.1118, 0.4126, 0.1414, 0.4306, 0.1752, 0.4417, 0.2119, 0.4455, 0.25, 0.4417, 0.2881, 0.4306, 0.3248, 0.4126, 0.3586, 0.3882, 0.3882, 0.3586, 0.4126, 0.3248, 0.4306, 0.0625, 0.8804, 0.0625, 1.0, 0.03125, 1.0, 0.03125, 0.8804, 0.03125, 0.8804, 0.03125, 1.0, 0.0, 1.0, 0.0, 0.8804, 0.75, 0.4577, 0.7905, 0.4537, 0.8295, 0.4419, 0.8654, 0.4227, 0.8969, 0.3969, 0.9227, 0.3654, 0.9419, 0.3295, 0.9537, 0.2905, 0.9577, 0.25, 0.9537, 0.2095, 0.9419, 0.1705, 0.9227, 0.1346, 0.8969, 0.1031, 0.8654, 0.0773, 0.8295, 0.05811, 0.7905, 0.04629, 0.75, 0.0423, 0.7095, 0.04629, 0.6705, 0.05811, 0.6346, 0.0773, 0.6031, 0.1031, 0.5773, 0.1346, 0.5581, 0.1705, 0.5463, 0.2095, 0.5423, 0.25, 0.5463, 0.2905, 0.5581, 0.3295, 0.5773, 0.3654, 0.6031, 0.3969, 0.6346, 0.4227, 0.6705, 0.4419, 0.7095, 0.4537, 0.25, 0.4689, 0.2927, 0.4647, 0.2968, 0.4854, 0.25, 0.49, 0.2927, 0.4647, 0.3338, 0.4522, 0.3418, 0.4717, 0.2968, 0.4854, 0.3338, 0.4522, 0.3716, 0.432, 0.3833, 0.4496, 0.3418, 0.4717, 0.3716, 0.432, 0.4048, 0.4048, 0.4197, 0.4197, 0.3833, 0.4496, 0.4048, 0.4048, 0.432, 0.3716, 0.4496, 0.3833, 0.4197, 0.4197, 0.432, 0.3716, 0.4522, 0.3338, 0.4717, 0.3418, 0.4496, 0.3833, 0.4522, 0.3338, 0.4647, 0.2927, 0.4854, 0.2968, 0.4717, 0.3418, 0.4647, 0.2927, 0.4689, 0.25, 0.49, 0.25, 0.4854, 0.2968, 0.4689, 0.25, 0.4647, 0.2073, 0.4854, 0.2032, 0.49, 0.25, 0.4647, 0.2073, 0.4522, 0.1662, 0.4717, 0.1582, 0.4854, 0.2032, 0.4522, 0.1662, 0.432, 0.1284, 0.4496, 0.1167, 0.4717, 0.1582, 0.432, 0.1284, 0.4048, 0.09521, 0.4197, 0.08029, 0.4496, 0.1167, 0.4048, 0.09521, 0.3716, 0.06799, 0.3833, 0.05045, 0.4197, 0.08029, 0.3716, 0.06799, 0.3338, 0.04776, 0.3418, 0.02827, 0.3833, 0.05045, 0.3338, 0.04776, 0.2927, 0.03531, 0.2968, 0.01461, 0.3418, 0.02827, 0.2927, 0.03531, 0.25, 0.0311, 0.25, 0.01, 0.2968, 0.01461, 0.25, 0.0311, 0.2073, 0.03531, 0.2032, 0.01461, 0.25, 0.01, 0.2073, 0.03531, 0.1662, 0.04776, 0.1582, 0.02827, 0.2032, 0.01461, 0.1662, 0.04776, 0.1284, 0.06799, 0.1167, 0.05045, 0.1582, 0.02827, 0.1284, 0.06799, 0.09521, 0.09521, 0.08029, 0.08029, 0.1167, 0.05045, 0.09521, 0.09521, 0.06799, 0.1284, 0.05045, 0.1167, 0.08029, 0.08029, 0.06799, 0.1284, 0.04776, 0.1662, 0.02827, 0.1582, 0.05045, 0.1167, 0.04776, 0.1662, 0.03531, 0.2073, 0.01461, 0.2032, 0.02827, 0.1582, 0.03531, 0.2073, 0.0311, 0.25, 0.01, 0.25, 0.01461, 0.2032, 0.0311, 0.25, 0.03531, 0.2927, 0.01461, 0.2968, 0.01, 0.25, 0.03531, 0.2927, 0.04776, 0.3338, 0.02827, 0.3418, 0.01461, 0.2968, 0.04776, 0.3338, 0.06799, 0.3716, 0.05045, 0.3833, 0.02827, 0.3418, 0.06799, 0.3716, 0.09521, 0.4048, 0.08029, 0.4197, 0.05045, 0.3833, 0.09521, 0.4048, 0.1284, 0.432, 0.1167, 0.4496, 0.08029, 0.4197, 0.1284, 0.432, 0.1662, 0.4522, 0.1582, 0.4717, 0.1167, 0.4496, 0.1662, 0.4522, 0.2073, 0.4647, 0.2032, 0.4854, 0.1582, 0.4717, 0.2073, 0.4647, 0.25, 0.4689, 0.25, 0.49, 0.2032, 0.4854, 0.7957, 0.4797, 0.75, 0.4842, 0.75, 0.49, 0.7968, 0.4854, 0.8396, 0.4664, 0.7957, 0.4797, 0.7968, 0.4854, 0.8418, 0.4717, 0.8801, 0.4447, 0.8396, 0.4664, 0.8418, 0.4717, 0.8833, 0.4496, 0.9156, 0.4156, 0.8801, 0.4447, 0.8833, 0.4496, 0.9197, 0.4197, 0.9447, 0.3801, 0.9156, 0.4156, 0.9197, 0.4197, 0.9496, 0.3833, 0.9664, 0.3396, 0.9447, 0.3801, 0.9496, 0.3833, 0.9717, 0.3418, 0.9797, 0.2957, 0.9664, 0.3396, 0.9717, 0.3418, 0.9854, 0.2968, 0.9842, 0.25, 0.9797, 0.2957, 0.9854, 0.2968, 0.99, 0.25, 0.9797, 0.2043, 0.9842, 0.25, 0.99, 0.25, 0.9854, 0.2032, 0.9664, 0.1604, 0.9797, 0.2043, 0.9854, 0.2032, 0.9717, 0.1582, 0.9447, 0.1199, 0.9664, 0.1604, 0.9717, 0.1582, 0.9496, 0.1167, 0.9156, 0.08441, 0.9447, 0.1199, 0.9496, 0.1167, 0.9197, 0.08029, 0.8801, 0.05529, 0.9156, 0.08441, 0.9197, 0.08029, 0.8833, 0.05045, 0.8396, 0.03365, 0.8801, 0.05529, 0.8833, 0.05045, 0.8418, 0.02827, 0.7957, 0.02032, 0.8396, 0.03365, 0.8418, 0.02827, 0.7968, 0.01461, 0.75, 0.01582, 0.7957, 0.02032, 0.7968, 0.01461, 0.75, 0.01, 0.7043, 0.02032, 0.75, 0.01582, 0.75, 0.01, 0.7032, 0.01461, 0.6604, 0.03365, 0.7043, 0.02032, 0.7032, 0.01461, 0.6582, 0.02827, 0.6199, 0.05529, 0.6604, 0.03365, 0.6582, 0.02827, 0.6167, 0.05045, 0.5844, 0.08441, 0.6199, 0.05529, 0.6167, 0.05045, 0.5803, 0.08029, 0.5553, 0.1199, 0.5844, 0.08441, 0.5803, 0.08029, 0.5504, 0.1167, 0.5336, 0.1604, 0.5553, 0.1199, 0.5504, 0.1167, 0.5283, 0.1582, 0.5203, 0.2043, 0.5336, 0.1604, 0.5283, 0.1582, 0.5146, 0.2032, 0.5158, 0.25, 0.5203, 0.2043, 0.5146, 0.2032, 0.51, 0.25, 0.5203, 0.2957, 0.5158, 0.25, 0.51, 0.25, 0.5146, 0.2968, 0.5336, 0.3396, 0.5203, 0.2957, 0.5146, 0.2968, 0.5283, 0.3418, 0.5553, 0.3801, 0.5336, 0.3396, 0.5283, 0.3418, 0.5504, 0.3833, 0.5844, 0.4156, 0.5553, 0.3801, 0.5504, 0.3833, 0.5803, 0.4197, 0.6199, 0.4447, 0.5844, 0.4156, 0.5803, 0.4197, 0.6167, 0.4496, 0.6604, 0.4664, 0.6199, 0.4447, 0.6167, 0.4496, 0.6582, 0.4717, 0.7043, 0.4797, 0.6604, 0.4664, 0.6582, 0.4717, 0.7032, 0.4854, 0.75, 0.4842, 0.7043, 0.4797, 0.7032, 0.4854, 0.75, 0.49, 0.25, 0.4455, 0.2881, 0.4417, 0.2927, 0.4647, 0.25, 0.4689, 0.2881, 0.4417, 0.3248, 0.4306, 0.3338, 0.4522, 0.2927, 0.4647, 0.3248, 0.4306, 0.3586, 0.4126, 0.3716, 0.432, 0.3338, 0.4522, 0.3586, 0.4126, 0.3882, 0.3882, 0.4048, 0.4048, 0.3716, 0.432, 0.3882, 0.3882, 0.4126, 0.3586, 0.432, 0.3716, 0.4048, 0.4048, 0.4126, 0.3586, 0.4306, 0.3248, 0.4522, 0.3338, 0.432, 0.3716, 0.4306, 0.3248, 0.4417, 0.2881, 0.4647, 0.2927, 0.4522, 0.3338, 0.4417, 0.2881, 0.4455, 0.25, 0.4689, 0.25, 0.4647, 0.2927, 0.4455, 0.25, 0.4417, 0.2119, 0.4647, 0.2073, 0.4689, 0.25, 0.4417, 0.2119, 0.4306, 0.1752, 0.4522, 0.1662, 0.4647, 0.2073, 0.4306, 0.1752, 0.4126, 0.1414, 0.432, 0.1284, 0.4522, 0.1662, 0.4126, 0.1414, 0.3882, 0.1118, 0.4048, 0.09521, 0.432, 0.1284, 0.3882, 0.1118, 0.3586, 0.08744, 0.3716, 0.06799, 0.4048, 0.09521, 0.3586, 0.08744, 0.3248, 0.06938, 0.3338, 0.04776, 0.3716, 0.06799, 0.3248, 0.06938, 0.2881, 0.05825, 0.2927, 0.03531, 0.3338, 0.04776, 0.2881, 0.05825, 0.25, 0.05449, 0.25, 0.0311, 0.2927, 0.03531, 0.25, 0.05449, 0.2119, 0.05825, 0.2073, 0.03531, 0.25, 0.0311, 0.2119, 0.05825, 0.1752, 0.06938, 0.1662, 0.04776, 0.2073, 0.03531, 0.1752, 0.06938, 0.1414, 0.08744, 0.1284, 0.06799, 0.1662, 0.04776, 0.1414, 0.08744, 0.1118, 0.1118, 0.09521, 0.09521, 0.1284, 0.06799, 0.1118, 0.1118, 0.08744, 0.1414, 0.06799, 0.1284, 0.09521, 0.09521, 0.08744, 0.1414, 0.06938, 0.1752, 0.04776, 0.1662, 0.06799, 0.1284, 0.06938, 0.1752, 0.05825, 0.2119, 0.03531, 0.2073, 0.04776, 0.1662, 0.05825, 0.2119, 0.05449, 0.25, 0.0311, 0.25, 0.03531, 0.2073, 0.05449, 0.25, 0.05825, 0.2881, 0.03531, 0.2927, 0.0311, 0.25, 0.05825, 0.2881, 0.06938, 0.3248, 0.04776, 0.3338, 0.03531, 0.2927, 0.06938, 0.3248, 0.08744, 0.3586, 0.06799, 0.3716, 0.04776, 0.3338, 0.08744, 0.3586, 0.1118, 0.3882, 0.09521, 0.4048, 0.06799, 0.3716, 0.1118, 0.3882, 0.1414, 0.4126, 0.1284, 0.432, 0.09521, 0.4048, 0.1414, 0.4126, 0.1752, 0.4306, 0.1662, 0.4522, 0.1284, 0.432, 0.1752, 0.4306, 0.2119, 0.4417, 0.2073, 0.4647, 0.1662, 0.4522, 0.2119, 0.4417, 0.25, 0.4455, 0.25, 0.4689, 0.2073, 0.4647, 0.7905, 0.4537, 0.75, 0.4577, 0.75, 0.4842, 0.7957, 0.4797, 0.8295, 0.4419, 0.7905, 0.4537, 0.7957, 0.4797, 0.8396, 0.4664, 0.8654, 0.4227, 0.8295, 0.4419, 0.8396, 0.4664, 0.8801, 0.4447, 0.8969, 0.3969, 0.8654, 0.4227, 0.8801, 0.4447, 0.9156, 0.4156, 0.9227, 0.3654, 0.8969, 0.3969, 0.9156, 0.4156, 0.9447, 0.3801, 0.9419, 0.3295, 0.9227, 0.3654, 0.9447, 0.3801, 0.9664, 0.3396, 0.9537, 0.2905, 0.9419, 0.3295, 0.9664, 0.3396, 0.9797, 0.2957, 0.9577, 0.25, 0.9537, 0.2905, 0.9797, 0.2957, 0.9842, 0.25, 0.9537, 0.2095, 0.9577, 0.25, 0.9842, 0.25, 0.9797, 0.2043, 0.9419, 0.1705, 0.9537, 0.2095, 0.9797, 0.2043, 0.9664, 0.1604, 0.9227, 0.1346, 0.9419, 0.1705, 0.9664, 0.1604, 0.9447, 0.1199, 0.8969, 0.1031, 0.9227, 0.1346, 0.9447, 0.1199, 0.9156, 0.08441, 0.8654, 0.0773, 0.8969, 0.1031, 0.9156, 0.08441, 0.8801, 0.05529, 0.8295, 0.05811, 0.8654, 0.0773, 0.8801, 0.05529, 0.8396, 0.03365, 0.7905, 0.04629, 0.8295, 0.05811, 0.8396, 0.03365, 0.7957, 0.02032, 0.75, 0.0423, 0.7905, 0.04629, 0.7957, 0.02032, 0.75, 0.01582, 0.7095, 0.04629, 0.75, 0.0423, 0.75, 0.01582, 0.7043, 0.02032, 0.6705, 0.05811, 0.7095, 0.04629, 0.7043, 0.02032, 0.6604, 0.03365, 0.6346, 0.0773, 0.6705, 0.05811, 0.6604, 0.03365, 0.6199, 0.05529, 0.6031, 0.1031, 0.6346, 0.0773, 0.6199, 0.05529, 0.5844, 0.08441, 0.5773, 0.1346, 0.6031, 0.1031, 0.5844, 0.08441, 0.5553, 0.1199, 0.5581, 0.1705, 0.5773, 0.1346, 0.5553, 0.1199, 0.5336, 0.1604, 0.5463, 0.2095, 0.5581, 0.1705, 0.5336, 0.1604, 0.5203, 0.2043, 0.5423, 0.25, 0.5463, 0.2095, 0.5203, 0.2043, 0.5158, 0.25, 0.5463, 0.2905, 0.5423, 0.25, 0.5158, 0.25, 0.5203, 0.2957, 0.5581, 0.3295, 0.5463, 0.2905, 0.5203, 0.2957, 0.5336, 0.3396, 0.5773, 0.3654, 0.5581, 0.3295, 0.5336, 0.3396, 0.5553, 0.3801, 0.6031, 0.3969, 0.5773, 0.3654, 0.5553, 0.3801, 0.5844, 0.4156, 0.6346, 0.4227, 0.6031, 0.3969, 0.5844, 0.4156, 0.6199, 0.4447, 0.6705, 0.4419, 0.6346, 0.4227, 0.6199, 0.4447, 0.6604, 0.4664, 0.7095, 0.4537, 0.6705, 0.4419, 0.6604, 0.4664, 0.7043, 0.4797, 0.75, 0.4577, 0.7095, 0.4537, 0.7043, 0.4797, 0.75, 0.4842, 0.03125, 0.6044, 0.03125, 0.8804, 0.0, 0.8804, 0.0, 0.6044, 0.0625, 0.6044, 0.0625, 0.8804, 0.03125, 0.8804, 0.03125, 0.6044, 0.09375, 0.6044, 0.09375, 0.8804, 0.0625, 0.8804, 0.0625, 0.6044, 0.125, 0.6044, 0.125, 0.8804, 0.09375, 0.8804, 0.09375, 0.6044, 0.1562, 0.6044, 0.1562, 0.8804, 0.125, 0.8804, 0.125, 0.6044, 0.1875, 0.6044, 0.1875, 0.8804, 0.1562, 0.8804, 0.1562, 0.6044, 0.2188, 0.6044, 0.2188, 0.8804, 0.1875, 0.8804, 0.1875, 0.6044, 0.25, 0.6044, 0.25, 0.8804, 0.2188, 0.8804, 0.2188, 0.6044, 0.2812, 0.6044, 0.2812, 0.8804, 0.25, 0.8804, 0.25, 0.6044, 0.3125, 0.6044, 0.3125, 0.8804, 0.2812, 0.8804, 0.2812, 0.6044, 0.3438, 0.6044, 0.3438, 0.8804, 0.3125, 0.8804, 0.3125, 0.6044, 0.375, 0.6044, 0.375, 0.8804, 0.3438, 0.8804, 0.3438, 0.6044, 0.4062, 0.6044, 0.4062, 0.8804, 0.375, 0.8804, 0.375, 0.6044, 0.4375, 0.6044, 0.4375, 0.8804, 0.4062, 0.8804, 0.4062, 0.6044, 0.4688, 0.6044, 0.4688, 0.8804, 0.4375, 0.8804, 0.4375, 0.6044, 0.5, 0.6044, 0.5, 0.8804, 0.4688, 0.8804, 0.4688, 0.6044, 0.5312, 0.6044, 0.5312, 0.8804, 0.5, 0.8804, 0.5, 0.6044, 0.5625, 0.6044, 0.5625, 0.8804, 0.5312, 0.8804, 0.5312, 0.6044, 0.5938, 0.6044, 0.5938, 0.8804, 0.5625, 0.8804, 0.5625, 0.6044, 0.625, 0.6044, 0.625, 0.8804, 0.5938, 0.8804, 0.5938, 0.6044, 0.6562, 0.6044, 0.6562, 0.8804, 0.625, 0.8804, 0.625, 0.6044, 0.6875, 0.6044, 0.6875, 0.8804, 0.6562, 0.8804, 0.6562, 0.6044, 0.7188, 0.6044, 0.7188, 0.8804, 0.6875, 0.8804, 0.6875, 0.6044, 0.75, 0.6044, 0.75, 0.8804, 0.7188, 0.8804, 0.7188, 0.6044, 0.7812, 0.6044, 0.7812, 0.8804, 0.75, 0.8804, 0.75, 0.6044, 0.8125, 0.6044, 0.8125, 0.8804, 0.7812, 0.8804, 0.7812, 0.6044, 0.8438, 0.6044, 0.8438, 0.8804, 0.8125, 0.8804, 0.8125, 0.6044, 0.875, 0.6044, 0.875, 0.8804, 0.8438, 0.8804, 0.8438, 0.6044, 0.9062, 0.6044, 0.9062, 0.8804, 0.875, 0.8804, 0.875, 0.6044, 0.9375, 0.6044, 0.9375, 0.8804, 0.9062, 0.8804, 0.9062, 0.6044, 0.9688, 0.6044, 0.9688, 0.8804, 0.9375, 0.8804, 0.9375, 0.6044, 1.0, 0.6044, 1.0, 0.8804, 0.9688, 0.8804, 0.9688, 0.6044, 1.0, 0.5, 1.0, 0.6044, 0.9688, 0.6044, 0.9688, 0.5, 0.9688, 0.5, 0.9688, 0.6044, 0.9375, 0.6044, 0.9375, 0.5, 0.9375, 0.5, 0.9375, 0.6044, 0.9062, 0.6044, 0.9062, 0.5, 0.9062, 0.5, 0.9062, 0.6044, 0.875, 0.6044, 0.875, 0.5, 0.875, 0.5, 0.875, 0.6044, 0.8438, 0.6044, 0.8438, 0.5, 0.8438, 0.5, 0.8438, 0.6044, 0.8125, 0.6044, 0.8125, 0.5, 0.8125, 0.5, 0.8125, 0.6044, 0.7812, 0.6044, 0.7812, 0.5, 0.7812, 0.5, 0.7812, 0.6044, 0.75, 0.6044, 0.75, 0.5, 0.75, 0.5, 0.75, 0.6044, 0.7188, 0.6044, 0.7188, 0.5, 0.7188, 0.5, 0.7188, 0.6044, 0.6875, 0.6044, 0.6875, 0.5, 0.6875, 0.5, 0.6875, 0.6044, 0.6562, 0.6044, 0.6562, 0.5, 0.6562, 0.5, 0.6562, 0.6044, 0.625, 0.6044, 0.625, 0.5, 0.625, 0.5, 0.625, 0.6044, 0.5938, 0.6044, 0.5938, 0.5, 0.5938, 0.5, 0.5938, 0.6044, 0.5625, 0.6044, 0.5625, 0.5, 0.5625, 0.5, 0.5625, 0.6044, 0.5312, 0.6044, 0.5312, 0.5, 0.5312, 0.5, 0.5312, 0.6044, 0.5, 0.6044, 0.5, 0.5, 0.5, 0.5, 0.5, 0.6044, 0.4688, 0.6044, 0.4688, 0.5, 0.4688, 0.5, 0.4688, 0.6044, 0.4375, 0.6044, 0.4375, 0.5, 0.4375, 0.5, 0.4375, 0.6044, 0.4062, 0.6044, 0.4062, 0.5, 0.4062, 0.5, 0.4062, 0.6044, 0.375, 0.6044, 0.375, 0.5, 0.375, 0.5, 0.375, 0.6044, 0.3438, 0.6044, 0.3438, 0.5, 0.3438, 0.5, 0.3438, 0.6044, 0.3125, 0.6044, 0.3125, 0.5, 0.3125, 0.5, 0.3125, 0.6044, 0.2812, 0.6044, 0.2812, 0.5, 0.2812, 0.5, 0.2812, 0.6044, 0.25, 0.6044, 0.25, 0.5, 0.25, 0.5, 0.25, 0.6044, 0.2188, 0.6044, 0.2188, 0.5, 0.2188, 0.5, 0.2188, 0.6044, 0.1875, 0.6044, 0.1875, 0.5, 0.1875, 0.5, 0.1875, 0.6044, 0.1562, 0.6044, 0.1562, 0.5, 0.1562, 0.5, 0.1562, 0.6044, 0.125, 0.6044, 0.125, 0.5, 0.125, 0.5, 0.125, 0.6044, 0.09375, 0.6044, 0.09375, 0.5, 0.09375, 0.5, 0.09375, 0.6044, 0.0625, 0.6044, 0.0625, 0.5, 0.0625, 0.5, 0.0625, 0.6044, 0.03125, 0.6044, 0.03125, 0.5, 0.03125, 0.5, 0.03125, 0.6044, 0.0, 0.6044, 0.0, 0.5])
me_cylinder_001.materials.append(mat_dial)
me_cylinder_001.update()
arm_armature = bpy.data.armatures.new('Armature')  # bones are not reproduced

# ---- objects
ob_cube = bpy.data.objects.new('Cube', me_cube_002)
ob_armature = bpy.data.objects.new('Armature', arm_armature)
ob_plane = bpy.data.objects.new('Plane', me_plane)
ob_tv = bpy.data.objects.new('TV', me_cube)
ob_light = bpy.data.objects.new('Light', light_light)
ob_camera = bpy.data.objects.new('Camera', cam_camera)
ob_screen = bpy.data.objects.new('Screen', me_cube_001)
ob_cylinder = bpy.data.objects.new('Cylinder', me_cylinder)
ob_cylinder_001 = bpy.data.objects.new('Cylinder.001', me_cylinder_001)

# ---- transforms, parenting, visibility, modifiers, constraints
ob_cube.parent = ob_armature
ob_cube.matrix_parent_inverse = Matrix(((1.0, -0.0, 0.0, -0.0), (-0.0, 1.0, -0.0, 0.0), (0.0, -0.0, 1.0, -1.821), (-0.0, 0.0, -0.0, 1.0)))
ob_cube.location = (0.0, 0.0, 3.854)
_vg = ob_cube.vertex_groups.new(name='spine 1')
for _i, _w in zip([12, 13, 14, 15, 16, 17, 18, 19, 24, 25, 26, 27, 80, 81, 82, 83, 84, 85, 86, 87, 88, 89, 90, 91, 116, 118], [0.06515, 0.06205, 0.0643, 0.08193, 0.5956, 0.211, 0.4854, 0.7872, 0.03803, 0.05799, 0.08857, 0.09478, 0.66, 0.4452, 0.4987, 0.5806, 0.2532, 0.1176, 0.03671, 0.2501, 0.1786, 0.1967, 0.1327, 0.08252, 0.1074, 0.06014]): _vg.add([_i], _w, 'REPLACE')
_vg = ob_cube.vertex_groups.new(name='spine 2')
for _i, _w in zip([4, 8, 9, 10, 11, 12, 13, 14, 15, 16, 17, 18, 19, 22, 23, 24, 25, 26, 27, 32, 80, 81, 82, 83, 84, 85, 86, 87, 88, 89, 90, 91], [0.00629, 0.0005635, 0.1273, 0.1442, 0.01418, 0.1766, 0.6707, 0.6764, 0.1705, 0.01608, 0.03467, 0.04385, 0.003568, 0.03705, 0.1048, 0.2448, 0.5763, 0.1151, 0.1244, 0.01637, 0.1549, 0.2671, 0.2369, 0.1798, 0.4059, 0.4515, 0.6153, 0.436, 0.6106, 0.4708, 0.5724, 0.4789]): _vg.add([_i], _w, 'REPLACE')
_vg = ob_cube.vertex_groups.new(name='spine 3')
for _i, _w in zip([0, 2, 4, 6, 8, 9, 10, 11, 12, 13, 14, 15, 22, 23, 24, 25, 32, 35, 79, 80, 83, 84, 85, 86, 87, 88, 89, 90, 91], [0.00581, 0.0597, 0.1116, 0.08057, 0.1454, 0.5239, 0.572, 0.3966, 0.5489, 0.1196, 0.1367, 0.5608, 0.09073, 0.1178, 0.4298, 0.1076, 0.02621, 0.01061, 0.005665, 0.06353, 0.06441, 0.0125, 0.09424, 0.05376, 0.1963, 0.05086, 0.1895, 0.06122, 0.1924]): _vg.add([_i], _w, 'REPLACE')
_vg = ob_cube.vertex_groups.new(name='spine 4')
for _i, _w in zip([0, 1, 2, 3, 4, 5, 6, 8, 9, 10, 11, 12, 14, 15, 20, 21, 22, 23, 76, 77, 78, 79], [0.586, 0.02815, 0.5789, 0.05488, 0.5852, 0.05595, 0.5731, 0.3548, 0.09645, 0.1209, 0.2671, 0.06076, 0.003989, 0.06521, 0.08361, 0.07982, 0.0684, 0.008517, 0.1362, 0.1163, 0.1438, 0.1678]): _vg.add([_i], _w, 'REPLACE')
_vg = ob_cube.vertex_groups.new(name='neck')
for _i, _w in zip([0, 1, 2, 3, 4, 5, 6, 7, 9, 10, 11, 76, 77, 78, 79], [0.1743, 0.9447, 0.162, 0.9218, 0.1853, 0.9209, 0.2134, 0.9721, 0.006028, 0.02428, 0.04224, 0.8047, 0.8359, 0.8007, 0.7641]): _vg.add([_i], _w, 'REPLACE')
_vg = ob_cube.vertex_groups.new(name='head')
_vg = ob_cube.vertex_groups.new(name='Bone.004')
for _i, _w in zip([0, 6, 8, 11, 12, 15, 22], [0.008025, 0.02406, 0.282, 0.1471, 0.03984, 0.03417, 0.05136]): _vg.add([_i], _w, 'REPLACE')
_vg = ob_cube.vertex_groups.new(name='upper arm_l')
for _i, _w in zip([0, 1, 2, 3, 4, 5, 6, 7, 8, 9, 10, 11, 12, 13, 14, 15, 16, 19, 20, 21, 22, 23, 24, 25, 26, 28, 29, 30, 31, 32, 33, 34, 35, 76, 77, 78, 79, 81, 83, 84, 85, 86, 87, 88, 89, 90, 91, 92, 93, 94, 95, 96, 97, 98, 99, 100, 101, 102, 103, 116, 117, 118, 121, 122, 123, 125, 126], [7.099e-05, 0.0, 8.483e-11, 0.0, 0.02487, 0.0, 0.03385, 0.0, 0.0009986, 2.404e-08, 2.196e-05, 0.0001161, 2.797e-05, 3.81e-05, 0.003562, 0.001048, 0.0001499, 0.0, 0.009716, 0.5783, 0.01213, 1.13e-05, 0.0008445, 0.0006493, 0.0, 1.0, 0.9647, 0.9995, 0.9286, 0.8497, 0.9603, 0.9792, 0.9942, 0.004625, 0.01254, 9.107e-05, 0.0003736, 0.0, 0.0, 4.174e-05, 0.0006374, 0.0, 0.0, 9.678e-07, 4.445e-05, 0.001677, 0.0008911, 0.8437, 0.03374, 0.1924, 0.07922, 0.7711, 0.2544, 0.0471, 0.9136, 0.2155, 0.5127, 0.06981, 0.201, 0.005942, 0.01719, 0.0, 0.0, 0.0, 0.0, 0.0, 0.0]): _vg.add([_i], _w, 'REPLACE')
_vg = ob_cube.vertex_groups.new(name='lower arm_l')
for _i, _w in zip([29, 30, 31, 92, 93, 94, 95, 96, 97, 98, 99, 100, 101, 102, 103, 104, 105, 106, 107, 108, 109, 110, 111, 112, 113, 114, 115], [0.002411, 0.008729, 0.0694, 0.1582, 0.9358, 0.8018, 0.8936, 0.225, 0.7358, 0.9267, 0.2084, 0.7769, 0.4832, 0.9018, 0.7884, 0.7988, 0.1106, 0.2663, 0.08997, 0.8074, 0.235, 0.1034, 0.7906, 0.2547, 0.813, 0.09338, 0.2377]): _vg.add([_i], _w, 'REPLACE')
_vg = ob_cube.vertex_groups.new(name='hand_l')
for _i, _w in zip([22, 28, 30, 34, 35, 36, 37, 38, 39, 54, 55, 56, 57, 95, 102, 104, 105, 106, 107, 108, 109, 110, 111, 112, 113, 114, 115], [0.0, 0.0, 0.0, 0.0, 0.0, 0.9972, 0.9965, 0.9973, 0.9964, 0.9803, 0.9795, 0.9814, 0.9812, 0.003989, 0.006347, 0.1964, 0.8887, 0.7321, 0.909, 0.183, 0.7623, 0.8958, 0.2035, 0.7434, 0.1787, 0.9057, 0.76]): _vg.add([_i], _w, 'REPLACE')
_vg = ob_cube.vertex_groups.new(name='upper arm_r')
_vg = ob_cube.vertex_groups.new(name='lower arm_r')
_vg = ob_cube.vertex_groups.new(name='hand_r')
_vg = ob_cube.vertex_groups.new(name='thigh_l')
for _i, _w in zip([12, 13, 14, 15, 16, 17, 18, 19, 24, 25, 26, 27, 40, 41, 43, 45, 46, 47, 49, 50, 51, 60, 61, 63, 69, 70, 71, 80, 81, 82, 83, 84, 85, 86, 87, 88, 89, 90, 91, 116, 117, 118, 119, 120, 121, 122, 123, 124, 125, 126, 127, 128, 129, 130, 131], [0.01234, 8.736e-05, 0.0001845, 0.00191, 0.05213, 0.008252, 0.00128, 0.0004708, 0.0004132, 0.007574, 0.0002245, 0.09357, 0.0003455, 0.001731, 0.04006, 3.214e-06, 0.0005539, 2.05e-05, 0.0, 0.0, 0.03817, 6.759e-05, 0.004075, 0.0, 0.0, 0.0, 0.0002113, 9.056e-05, 5.609e-06, 3.316e-06, 0.01095, 4.182e-06, 0.007669, 0.0179, 0.04723, 0.02379, 0.004534, 0.007588, 0.0003505, 0.7369, 0.9351, 0.8961, 0.9297, 0.04378, 0.7908, 0.2238, 0.7812, 0.05708, 0.257, 0.7941, 0.05645, 0.2382, 0.06532, 0.7816, 0.2739]): _vg.add([_i], _w, 'REPLACE')
_vg = ob_cube.vertex_groups.new(name='calf_l')
for _i, _w in zip([40, 41, 42, 43, 44, 45, 46, 47, 48, 49, 50, 51, 60, 61, 62, 63, 64, 65, 68, 69, 70, 71, 75, 116, 117, 118, 119, 120, 121, 122, 123, 124, 125, 126, 127, 128, 129, 130, 131], [0.9144, 0.9222, 0.7193, 0.691, 0.217, 0.8485, 0.2598, 0.8255, 0.06035, 0.4943, 0.07572, 0.4956, 0.9291, 0.9638, 0.9431, 0.9722, 0.01284, 0.04212, 0.09105, 0.1193, 0.5682, 0.5707, 0.009019, 0.007443, 0.002492, 0.01155, 0.002806, 0.9475, 0.1943, 0.771, 0.2038, 0.9389, 0.7374, 0.2002, 0.937, 0.7584, 0.9293, 0.2095, 0.7216]): _vg.add([_i], _w, 'REPLACE')
_vg = ob_cube.vertex_groups.new(name='foot_l')
for _i, _w in zip([11, 34, 40, 41, 42, 43, 44, 45, 46, 47, 48, 49, 50, 51, 52, 53, 58, 59, 60, 61, 62, 64, 65, 66, 67, 68, 69, 70, 71, 72, 73, 74, 75, 116], [0.0, 0.0, 0.08329, 0.07615, 0.2795, 0.3071, 0.7826, 0.1508, 0.7395, 0.1734, 0.9396, 0.5057, 0.9242, 0.5043, 0.9865, 0.9915, 0.9965, 0.9926, 0.0646, 0.008202, 0.0524, 0.9685, 0.9538, 0.9814, 0.9889, 0.9088, 0.8804, 0.4316, 0.429, 0.9955, 0.9907, 0.9809, 0.9704, 0.0]): _vg.add([_i], _w, 'REPLACE')
_vg = ob_cube.vertex_groups.new(name='thigh_r')
_vg = ob_cube.vertex_groups.new(name='calf_r')
_vg = ob_cube.vertex_groups.new(name='foot_r')
_vg = ob_cube.vertex_groups.new(name='target_l')
for _i, _w in zip([11, 18, 22, 28, 30, 31, 34, 35, 43, 44, 46, 47, 50, 52, 53, 58, 59, 64, 65, 66, 69, 72, 73, 75, 92, 94, 99, 100], [0.0, 0.0, 0.001611, 0.02118, 0.001507, 0.0, 0.01873, 0.001089, 0.0, 0.0, 0.001971, 0.001357, 0.0, 3.074e-07, 0.0, 0.0, 0.0, 0.0, 0.002338, 0.0, 0.0, 0.0, 4.499e-05, 0.01457, 0.0, 0.0, 0.0, 0.0]): _vg.add([_i], _w, 'REPLACE')
_vg = ob_cube.vertex_groups.new(name='pole_l')
for _i, _w in zip([41, 42, 44, 45, 52, 53, 62, 63, 64, 65, 70], [0.1335, 9.617e-09, 2.989e-06, 0.001506, 0.0, 0.0, 0.006595, 4.898e-05, 0.0, 0.0, 0.01053]): _vg.add([_i], _w, 'REPLACE')
_m = ob_cube.modifiers.new('Mirror', 'MIRROR')
_m.use_clip = True
_m = ob_cube.modifiers.new('Subdivision', 'SUBSURF')
_m.levels = 2
_m.render_levels = 3
_m = ob_cube.modifiers.new('Armature', 'ARMATURE')
_m.object = ob_armature
ob_armature.location = (0.0, 0.0, 1.821)
ob_armature.show_in_front = True
ob_plane.location = (0.0, 0.0, 0.0)
ob_plane.scale = (18.03, 18.03, 18.03)
ob_tv.parent = ob_armature
ob_tv.matrix_parent_inverse = Matrix(((1.0, -2.798e-19, 1.114e-17, -1.918e-17), (-1.114e-17, -0.05019, 0.9987, -5.47), (2.798e-19, -0.9987, -0.05019, 0.08637), (0.0, 0.0, 0.0, 1.0)))
ob_tv.location = (0.0, 0.0, 4.813)
ob_tv.lock_rotations_4d = False
ob_tv.empty_display_type = 'ARROWS'
ob_tv.lineart.crease_threshold = 0.0
_m = ob_tv.modifiers.new('Subdivision', 'SUBSURF')
_m.levels = 3
_m.render_levels = 3
_m = ob_tv.modifiers.new('Mirror', 'MIRROR')
_m.use_clip = True
ob_light.location = (-3.924, -6.995, 7.717)
ob_light.rotation_euler = (0.6503, 0.05522, 1.866)
ob_light.lock_rotations_4d = False
ob_light.empty_display_type = 'ARROWS'
ob_light.color = (0.0, 0.0, 0.0, 0.0)
ob_light.lineart.crease_threshold = 0.0
ob_camera.location = (14.45, -16.43, 4.242)
ob_camera.rotation_euler = (1.506, -1.127e-06, 0.7998)
ob_camera.lock_rotations_4d = False
ob_camera.empty_display_type = 'ARROWS'
ob_camera.color = (0.0, 0.0, 0.0, 0.0)
ob_camera.display_type = 'WIRE'
ob_camera.lineart.crease_threshold = 0.0
ob_screen.parent = ob_armature
ob_screen.matrix_parent_inverse = Matrix(((1.0, -2.798e-19, 1.114e-17, -1.918e-17), (-1.114e-17, -0.05019, 0.9987, -5.47), (2.798e-19, -0.9987, -0.05019, 0.08637), (0.0, 0.0, 0.0, 1.0)))
ob_screen.location = (0.0, -0.2235, 4.813)
ob_screen.lock_rotations_4d = False
ob_screen.empty_display_type = 'ARROWS'
ob_screen.lineart.crease_threshold = 0.0
_m = ob_screen.modifiers.new('Subdivision', 'SUBSURF')
_m.levels = 3
_m.render_levels = 3
ob_cylinder.parent = ob_armature
ob_cylinder.matrix_parent_inverse = Matrix(((1.0, -2.798e-19, 1.114e-17, -1.918e-17), (-1.114e-17, -0.05019, 0.9987, -5.47), (2.798e-19, -0.9987, -0.05019, 0.08637), (0.0, 0.0, 0.0, 1.0)))
ob_cylinder.location = (0.5799, -1.012, 4.124)
ob_cylinder.rotation_euler = (1.563, -1.841e-18, 7.632e-21)
ob_cylinder.scale = (0.1369, 0.1369, 0.02635)
_m = ob_cylinder.modifiers.new('Subdivision', 'SUBSURF')
_m.levels = 3
ob_cylinder_001.parent = ob_armature
ob_cylinder_001.matrix_parent_inverse = Matrix(((1.0, -2.798e-19, 1.114e-17, -1.918e-17), (-1.114e-17, -0.05019, 0.9987, -5.47), (2.798e-19, -0.9987, -0.05019, 0.08637), (0.0, 0.0, 0.0, 1.0)))
ob_cylinder_001.location = (0.304, -1.012, 4.124)
ob_cylinder_001.rotation_euler = (1.563, -1.841e-18, 7.632e-21)
ob_cylinder_001.scale = (0.09189, 0.09189, 0.01769)
_m = ob_cylinder_001.modifiers.new('Subdivision', 'SUBSURF')
_m.levels = 3

# ---- collection membership
col_collection.objects.link(ob_cube)
col_collection.objects.link(ob_armature)
col_collection.objects.link(ob_plane)
col_tv.objects.link(ob_tv)
col_tv.objects.link(ob_light)
col_tv.objects.link(ob_camera)
col_tv.objects.link(ob_screen)
col_tv.objects.link(ob_cylinder)
col_tv.objects.link(ob_cylinder_001)

# ---- scene / render settings (as saved in the file)
scene.camera = ob_camera
scene.frame_start = 1; scene.frame_end = 120; scene.frame_set(34)
scene.render.engine = 'CYCLES'
scene.render.image_settings.file_format = 'FFMPEG'
scene.render.image_settings.color_mode = 'RGB'
scene.cycles.sampling_pattern = 'TABULATED_SOBOL'
scene.cycles.use_light_tree = False
scene.view_settings.view_transform = 'Filmic'
bpy.context.view_layer.update()
